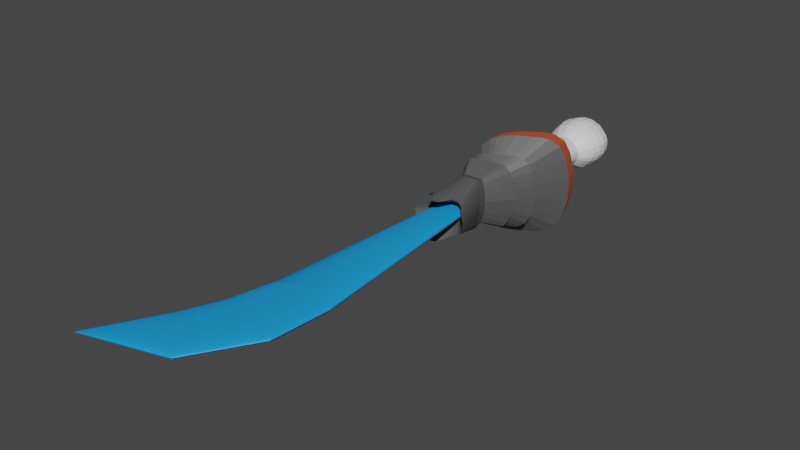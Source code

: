 # Source: SwordArmModel.blend  (saved by Blender 3.5.10; exported with 4.5.12 LTS)
import bpy
from mathutils import Matrix  # noqa: F401  (used for matrix-valued properties, if any)

bpy.ops.wm.read_factory_settings(use_empty=True)
scene = bpy.context.scene
scene.name = 'Scene'

# ---- collections
col_collection = bpy.data.collections.new('Collection'); scene.collection.children.link(col_collection)

# ---- materials (node trees are filled in below, after node groups)
mat_body = bpy.data.materials.new('Body')
mat_body.use_transparent_shadow = False
mat_trim = bpy.data.materials.new('Trim')
mat_trim.use_transparent_shadow = False
mat_accent = bpy.data.materials.new('Accent')
mat_accent.use_transparent_shadow = False
mat_energy = bpy.data.materials.new('Energy')
mat_energy.use_transparent_shadow = False

# ---- material node trees
mat_body.use_nodes = True; mat_body.node_tree.nodes.clear()
_N = mat_body.node_tree.nodes; _L = mat_body.node_tree.links
n0 = _N.new('ShaderNodeBsdfPrincipled'); n0.name = 'Principled BSDF'; n0.location = (10, 300)
n0.distribution = 'GGX'
n0.subsurface_method = 'RANDOM_WALK_SKIN'
n0.inputs[0].default_value = (0.08714, 0.08714, 0.08714, 1.0)
n0.inputs[3].default_value = 1.45
n0.inputs[27].default_value = (0.0, 0.0, 0.0, 1.0)
n0.inputs[28].default_value = 1.0
n1 = _N.new('ShaderNodeOutputMaterial'); n1.name = 'Material Output'; n1.location = (300, 300)
_L.new(n0.outputs[0], n1.inputs[0])
n1.is_active_output = True
mat_trim.use_nodes = True; mat_trim.node_tree.nodes.clear()
_N = mat_trim.node_tree.nodes; _L = mat_trim.node_tree.links
n0 = _N.new('ShaderNodeBsdfPrincipled'); n0.name = 'Principled BSDF'; n0.location = (10, 300)
n0.distribution = 'GGX'
n0.subsurface_method = 'RANDOM_WALK_SKIN'
n0.inputs[3].default_value = 1.45
n0.inputs[27].default_value = (0.0, 0.0, 0.0, 1.0)
n0.inputs[28].default_value = 1.0
n1 = _N.new('ShaderNodeOutputMaterial'); n1.name = 'Material Output'; n1.location = (300, 300)
_L.new(n0.outputs[0], n1.inputs[0])
n1.is_active_output = True
mat_accent.use_nodes = True; mat_accent.node_tree.nodes.clear()
_N = mat_accent.node_tree.nodes; _L = mat_accent.node_tree.links
n0 = _N.new('ShaderNodeBsdfPrincipled'); n0.name = 'Principled BSDF'; n0.location = (10, 300)
n0.distribution = 'GGX'
n0.subsurface_method = 'RANDOM_WALK_SKIN'
n0.inputs[0].default_value = (0.5071, 0.07844, 0.03498, 1.0)
n0.inputs[3].default_value = 1.45
n0.inputs[27].default_value = (0.0, 0.0, 0.0, 1.0)
n0.inputs[28].default_value = 1.0
n1 = _N.new('ShaderNodeOutputMaterial'); n1.name = 'Material Output'; n1.location = (300, 300)
_L.new(n0.outputs[0], n1.inputs[0])
n1.is_active_output = True
mat_energy.use_nodes = True; mat_energy.node_tree.nodes.clear()
_N = mat_energy.node_tree.nodes; _L = mat_energy.node_tree.links
n0 = _N.new('ShaderNodeBsdfPrincipled'); n0.name = 'Principled BSDF'; n0.location = (10, 300)
n0.distribution = 'GGX'
n0.subsurface_method = 'RANDOM_WALK_SKIN'
n0.inputs[0].default_value = (0.0091, 0.3165, 0.8, 1.0)
n0.inputs[3].default_value = 1.45
n0.inputs[27].default_value = (0.0, 0.0, 0.0, 1.0)
n0.inputs[28].default_value = 1.0
n1 = _N.new('ShaderNodeOutputMaterial'); n1.name = 'Material Output'; n1.location = (300, 300)
_L.new(n0.outputs[0], n1.inputs[0])
n1.is_active_output = True

# ---- world
world_world = bpy.data.worlds.new('World'); scene.world = world_world
world_world.use_nodes = True; world_world.node_tree.nodes.clear()
_N = world_world.node_tree.nodes; _L = world_world.node_tree.links
n0 = _N.new('ShaderNodeOutputWorld'); n0.name = 'World Output'; n0.location = (300, 300)
n1 = _N.new('ShaderNodeBackground'); n1.name = 'Background'; n1.location = (10, 300)
n1.inputs[0].default_value = (0.05088, 0.05088, 0.05088, 1.0)
_L.new(n1.outputs[0], n0.inputs[0])
n0.is_active_output = True
world_world.color = (0.05088, 0.05088, 0.05088)
world_world.use_sun_shadow = False
world_world.sun_shadow_jitter_overblur = 0.0

# ---- meshes
me_cone_001 = bpy.data.meshes.new('Cone.001')
me_cone_001.from_pydata([(-0.08539, -0.004606, 0.2209), (-0.0905, -0.01369, 0.216), (-0.1056, -0.02243, 0.2013), (-0.1302, -0.03048, 0.1775), (-0.1633, -0.03754, 0.1455), (-0.2036, -0.04333, 0.1065), (-0.2496, -0.04763, 0.06196), (-0.2995, -0.05028, 0.01364), (-0.3514, -0.05118, -0.0366), (-0.4033, -0.05028, -0.08684), (-0.4532, -0.04763, -0.1352), (-0.4992, -0.04333, -0.1797), (-0.5395, -0.03754, -0.2187), (-0.5726, -0.03048, -0.2507), (-0.5971, -0.02243, -0.2745), (-0.6123, -0.01369, -0.2892), (-0.6174, -0.004606, -0.2941), (-1.053, -0.004606, 0.4871), (0.1605, 0.002028, -3.491), (0.1574, -0.01287, -3.502), (0.1483, -0.0272, -3.516), (0.1334, -0.04043, -3.535), (0.1135, -0.05204, -3.547), (0.08916, -0.06155, -3.53), (0.06141, -0.06867, -3.532), (0.03131, -0.07305, -3.546), (-2.384e-07, -0.07452, -3.539), (-0.03131, -0.07305, -3.546), (-0.06141, -0.06867, -3.532), (-0.08916, -0.06155, -3.53), (-0.1135, -0.05204, -3.547), (-0.1334, -0.04043, -3.535), (-0.1483, -0.0272, -3.516), (-0.1574, -0.01287, -3.502), (-0.1605, 0.002028, -3.491), (-0.3331, -0.004168, -1.196), (0.2947, -0.0476, -1.215), (0.3404, -0.03829, -1.21), (-0.1696, -0.05524, -1.216), (-0.1061, -0.06092, -1.222), (0.239, -0.05524, -1.216), (-0.2254, -0.0476, -1.215), (0.1754, -0.06092, -1.222), (-0.2711, -0.03829, -1.21), (0.4024, -0.004168, -1.196), (0.1064, -0.06441, -1.23), (-0.3051, -0.02767, -1.204), (0.3953, -0.01615, -1.199), (0.03466, -0.06559, -1.226), (-0.326, -0.01615, -1.199), (0.3744, -0.02767, -1.204), (-0.03708, -0.06441, -1.23), (-0.4446, -0.004387, -0.7057), (0.2884, -0.03439, -0.5195), (-0.1948, -0.05427, -0.6533), (0.2395, -0.04257, -0.5352), (-0.2647, -0.04928, -0.6684), (0.179, -0.04928, -0.5515), (-0.3252, -0.04257, -0.684), (0.1108, -0.05427, -0.5727), (-0.3756, -0.03439, -0.6946), (0.354, -0.004387, -0.4952), (0.03683, -0.05735, -0.596), (-0.4132, -0.02505, -0.7014), (0.3467, -0.01492, -0.4987), (-0.04149, -0.05838, -0.615), (-0.4365, -0.01492, -0.7052), (0.3246, -0.02505, -0.5069), (-0.119, -0.05735, -0.6371), (0.1574, -0.02177, -3.507), (0.1483, -0.04368, -3.507), (0.1334, -0.06387, -3.507), (0.1135, -0.08156, -3.507), (0.08916, -0.09609, -3.507), (0.06141, -0.1122, -3.507), (0.03131, -0.1135, -3.507), (-2.384e-07, -0.1158, -3.507), (-0.03131, -0.1135, -3.507), (-0.06141, -0.1069, -3.507), (-0.08916, -0.09609, -3.507), (-0.1135, -0.08156, -3.507), (-0.1334, -0.06387, -3.507), (-0.1483, -0.04368, -3.507), (-0.1574, -0.02177, -3.507), (-0.1605, 0.001608, -3.507), (0.3132, 0.003246, -3.279), (0.3071, -0.04371, -3.275), (0.2604, -0.1277, -3.314), (0.2214, -0.1633, -3.359), (0.174, -0.1914, -3.373), (0.1198, -0.213, -3.34), (0.0611, -0.2282, -3.178), (-2.98e-07, -0.2326, -3.149), (-0.0611, -0.2282, -3.178), (-0.1198, -0.213, -3.34), (-0.174, -0.1914, -3.373), (-0.2214, -0.1633, -3.359), (-0.2604, -0.1277, -3.314), (-0.3071, -0.04371, -3.275), (0.1789, 0.00285, -3.759), (0.1755, -0.07294, -3.759), (0.1653, -0.1514, -3.759), (0.1487, -0.2267, -3.759), (0.1265, -0.2867, -3.759), (0.09939, -0.2859, -3.759), (0.06846, -0.2857, -3.759), (0.0349, -0.2856, -3.759), (-2.98e-07, -0.2856, -3.759), (-0.0349, -0.2856, -3.759), (-0.06846, -0.2857, -3.759), (-0.09939, -0.2859, -3.759), (-0.1265, -0.2867, -3.759), (-0.1487, -0.2267, -3.759), (-0.1653, -0.1514, -3.759), (-0.1755, -0.07294, -3.759), (-0.1789, 0.001608, -3.759), (0.1675, 0.003247, -3.871), (0.1643, -0.06863, -3.871), (0.1548, -0.1364, -3.871), (0.1393, -0.1991, -3.871), (0.1185, -0.254, -3.871), (0.09308, -0.2534, -3.871), (0.06412, -0.2533, -3.871), (0.03269, -0.2533, -3.871), (-2.98e-07, -0.2533, -3.871), (-0.03269, -0.2533, -3.871), (-0.06412, -0.2533, -3.871), (-0.09308, -0.2534, -3.871), (-0.1185, -0.254, -3.871), (-0.1393, -0.1991, -3.871), (-0.1548, -0.1364, -3.871), (-0.1643, -0.06863, -3.871), (-0.1675, 0.001608, -3.871), (0.3388, -1.04e-05, -4.164), (0.26, -0.2473, -4.147), (0.1639, -0.3202, -4.125), (0.1212, -0.3177, -4.116), (-0.0652, -0.3134, -4.075), (-0.1426, -0.3149, -4.059), (-0.1725, -0.2507, -4.053), (-0.2085, -0.08778, -4.045), (-0.2132, 0.001608, -4.044), (0.3209, -0.09061, -4.16), (0.2937, -0.1734, -4.154), (0.2254, -0.3077, -4.139), (0.07497, -0.3148, -4.107), (0.02806, -0.3136, -4.096), (-0.01933, -0.3141, -4.086), (-0.1069, -0.3134, -4.066), (-0.1948, -0.1739, -4.048), (0.2488, 0.001162, -4.124), (0.2454, -0.06248, -4.123), (0.2355, -0.1221, -4.123), (0.2194, -0.1774, -4.121), (0.1896, -0.2212, -4.118), (0.1446, -0.2381, -4.108), (0.1046, -0.2464, -4.099), (0.06266, -0.252, -4.09), (0.02913, -0.2519, -4.083), (-0.004429, -0.2463, -4.075), (-0.03664, -0.2379, -4.068), (-0.06631, -0.2274, -4.062), (-0.09671, -0.2071, -4.055), (-0.1137, -0.1774, -4.052), (-0.1295, -0.1221, -4.048), (-0.1393, -0.06248, -4.046), (-0.1426, 0.001608, -4.045), (0.4848, -0.0001244, -4.353), (0.4808, -0.1031, -4.352), (0.4628, -0.1924, -4.348), (0.4414, -0.2672, -4.343), (0.396, -0.3576, -4.33), (0.3105, -0.4138, -4.301), (0.2513, -0.4225, -4.278), (0.1893, -0.4253, -4.255), (0.1298, -0.4253, -4.233), (0.05766, -0.4253, -4.206), (-0.01753, -0.4163, -4.178), (-0.08197, -0.4019, -4.154), (-0.1273, -0.3821, -4.137), (-0.193, -0.3206, -4.112), (-0.2324, -0.2295, -4.098), (-0.2607, -0.1287, -4.087), (-0.2632, 0.001608, -4.086), (0.1904, -0.3765, -4.1), (0.2503, -0.357, -4.114), (-0.2031, -0.3025, -4.015), (-0.1676, -0.3586, -4.023), (0.1417, -0.3772, -4.089), (-0.2294, -0.2102, -4.009), (0.08811, -0.3783, -4.078), (-0.2457, -0.1067, -4.006), (0.03286, -0.378, -4.065), (0.3654, -0.1154, -4.139), (0.3875, -0.0004342, -4.144), (-0.2512, 0.001608, -4.005), (-0.02261, -0.3783, -4.054), (0.3335, -0.2151, -4.132), (-0.07607, -0.3776, -4.042), (0.2933, -0.3019, -4.123), (-0.1252, -0.3775, -4.031), (0.1605, 0.003245, -3.507), (0.2893, -0.08715, -3.279), (-0.2893, -0.08715, -3.279), (-0.3132, 0.001608, -3.279), (0.4243, -0.001306, -4.398), (0.4207, -0.09336, -4.397), (0.4045, -0.1732, -4.394), (0.3855, -0.2401, -4.389), (0.3448, -0.321, -4.378), (0.2684, -0.3712, -4.351), (0.2154, -0.379, -4.331), (0.16, -0.3815, -4.311), (0.1068, -0.3815, -4.291), (0.04228, -0.3815, -4.267), (-0.02497, -0.3734, -4.242), (-0.08259, -0.3606, -4.22), (-0.1232, -0.3429, -4.205), (-0.1819, -0.2879, -4.183), (-0.2171, -0.2064, -4.17), (-0.2425, -0.1163, -4.16), (-0.2446, 0.001608, -4.16), (0.2945, 0.001886, -4.312), (0.2922, -0.05663, -4.312), (0.282, -0.1074, -4.309), (0.2698, -0.1499, -4.306), (0.244, -0.2013, -4.299), (0.1954, -0.2333, -4.282), (0.1618, -0.2382, -4.27), (0.1265, -0.2398, -4.256), (0.09269, -0.2398, -4.244), (0.05169, -0.2398, -4.229), (0.00895, -0.2347, -4.213), (-0.02768, -0.2265, -4.199), (-0.05347, -0.2152, -4.189), (-0.09079, -0.1803, -4.175), (-0.1132, -0.1285, -4.167), (-0.1293, -0.07121, -4.161), (-0.1307, 0.001608, -4.16), (0.6733, 0.001481, -4.731), (0.6682, -0.1378, -4.729), (0.6447, -0.2586, -4.72), (0.6171, -0.3598, -4.709), (0.5585, -0.4822, -4.684), (0.4493, -0.5581, -4.629), (0.3739, -0.57, -4.589), (0.2949, -0.5736, -4.546), (0.2192, -0.5736, -4.506), (0.1275, -0.5736, -4.457), (0.03177, -0.5615, -4.405), (-0.05023, -0.542, -4.361), (-0.108, -0.5153, -4.33), (-0.1915, -0.432, -4.285), (-0.2416, -0.3088, -4.258), (-0.2777, -0.1725, -4.239), (-0.2808, 0.001608, -4.237), (0.6092, 0.001481, -4.926), (0.6043, -0.1378, -4.923), (0.5823, -0.2586, -4.911), (0.5563, -0.3598, -4.897), (0.5014, -0.4822, -4.864), (0.4002, -0.5581, -4.796), (0.3307, -0.57, -4.746), (0.2579, -0.5736, -4.694), (0.1881, -0.5736, -4.644), (0.1034, -0.5736, -4.583), (0.01517, -0.5615, -4.52), (-0.06045, -0.542, -4.465), (-0.1137, -0.5153, -4.427), (-0.1907, -0.432, -4.372), (-0.2369, -0.3088, -4.339), (-0.2702, -0.1725, -4.315), (-0.2731, 0.001608, -4.313), (0.2289, 0.0009872, -4.363), (0.2271, -0.04777, -4.362), (0.2185, -0.09007, -4.36), (0.2084, -0.1255, -4.358), (0.1868, -0.1684, -4.352), (0.1463, -0.195, -4.338), (0.1182, -0.1991, -4.328), (0.08882, -0.2004, -4.317), (0.06061, -0.2004, -4.306), (0.02642, -0.2004, -4.294), (-0.009238, -0.1961, -4.28), (-0.03979, -0.1893, -4.269), (-0.06131, -0.18, -4.261), (-0.09244, -0.1508, -4.25), (-0.1111, -0.1077, -4.243), (-0.1246, -0.05992, -4.238), (-0.1257, 0.001608, -4.237), (0.2303, 0.003535, -4.409), (0.2272, -0.0284, -4.409), (0.213, -0.05849, -4.41), (0.1889, -0.08637, -4.411), (0.1601, -0.115, -4.413), (0.1363, -0.1235, -4.415), (0.1118, -0.1343, -4.417), (0.08855, -0.1399, -4.418), (0.06547, -0.1401, -4.42), (0.04189, -0.1392, -4.421), (0.01812, -0.1332, -4.42), (-0.006426, -0.123, -4.417), (-0.03135, -0.1091, -4.414), (-0.05698, -0.08545, -4.41), (-0.07874, -0.05796, -4.408), (-0.09181, -0.02824, -4.406), (-0.09573, 0.003227, -4.406), (0.2576, -0.000304, -5.601), (0.2539, -0.03782, -5.601), (0.2375, -0.07316, -5.601), (0.2091, -0.1059, -5.601), (0.1756, -0.1395, -5.602), (0.1483, -0.1494, -5.602), (0.12, -0.1621, -5.602), (0.09317, -0.1689, -5.602), (0.06694, -0.1689, -5.602), (0.04071, -0.1689, -5.602), (0.01387, -0.1621, -5.602), (-0.01439, -0.1494, -5.602), (-0.0417, -0.1395, -5.602), (-0.07523, -0.1059, -5.602), (-0.1036, -0.07316, -5.602), (-0.12, -0.03782, -5.602), (-0.1237, -0.000304, -5.602), (0.3943, -0.0004268, -5.971), (0.388, -0.06484, -5.971), (0.3598, -0.1255, -5.971), (0.3111, -0.1818, -5.972), (0.2535, -0.2394, -5.972), (0.2066, -0.2565, -5.972), (0.1581, -0.2783, -5.972), (0.112, -0.2899, -5.972), (0.06694, -0.2899, -5.972), (0.0219, -0.2899, -5.972), (-0.02417, -0.2783, -5.973), (-0.07271, -0.2565, -5.973), (-0.1196, -0.2394, -5.973), (-0.1772, -0.1818, -5.973), (-0.2259, -0.1255, -5.973), (-0.2541, -0.06484, -5.973), (-0.2604, -0.0004268, -5.973), (-0.2604, -0.0004268, -5.868), (-0.2541, -0.06484, -5.868), (-0.2259, -0.1255, -5.868), (-0.1772, -0.1818, -5.868), (-0.1196, -0.2394, -5.868), (-0.07271, -0.2565, -5.868), (-0.02417, -0.2783, -5.867), (0.0219, -0.2899, -5.867), (0.06694, -0.2899, -5.867), (0.112, -0.2899, -5.867), (0.1581, -0.2783, -5.867), (0.2066, -0.2565, -5.867), (0.2535, -0.2394, -5.867), (0.3111, -0.1818, -5.866), (0.3598, -0.1255, -5.866), (0.388, -0.06484, -5.866), (0.3943, -0.0004268, -5.866), (0.37, 0.0007219, -5.76), (0.3642, -0.05892, -5.76), (0.3381, -0.1151, -5.76), (0.293, -0.1672, -5.76), (0.2396, -0.2206, -5.76), (0.1962, -0.2363, -5.76), (0.1513, -0.2566, -5.76), (0.1086, -0.2673, -5.761), (0.06694, -0.2673, -5.761), (0.02524, -0.2673, -5.761), (-0.01742, -0.2566, -5.761), (-0.06236, -0.2363, -5.761), (-0.1058, -0.2206, -5.761), (-0.1591, -0.1672, -5.761), (-0.2042, -0.1151, -5.762), (-0.2303, -0.05892, -5.762), (-0.2361, 0.0007219, -5.762), (-0.1948, 0.0006013, -5.691), (-0.1898, -0.0509, -5.691), (-0.1673, -0.09943, -5.691), (-0.1283, -0.1444, -5.69), (-0.08222, -0.1905, -5.69), (-0.04473, -0.2041, -5.69), (-0.005919, -0.2216, -5.69), (0.03092, -0.2308, -5.69), (0.06694, -0.2308, -5.69), (0.103, -0.2308, -5.69), (0.1398, -0.2216, -5.69), (0.1786, -0.2041, -5.689), (0.2161, -0.1905, -5.689), (0.2621, -0.1444, -5.689), (0.3011, -0.09943, -5.689), (0.3236, -0.0509, -5.689), (0.3287, 0.0006013, -5.689), (-0.06747, -0.1773, -5.045), (-0.109, -0.1346, -5.052), (0.1676, -0.1899, -5.009), (0.1326, -0.2061, -5.014), (-0.1441, -0.09287, -5.057), (0.0994, -0.2147, -5.019), (-0.1644, -0.04788, -5.06), (0.06694, -0.2147, -5.024), (0.3028, -0.0001243, -4.988), (0.2983, -0.04788, -4.988), (-0.1689, -0.0001243, -5.061), (0.03448, -0.2147, -5.029), (0.278, -0.09287, -4.992), (0.001283, -0.2061, -5.035), (0.2428, -0.1346, -4.997), (-0.03369, -0.1899, -5.04), (0.2014, -0.1773, -5.003), (0.1558, 0.0001299, -4.272), (0.1541, -0.01733, -4.272), (0.1464, -0.03379, -4.272), (0.1332, -0.04904, -4.273), (0.1174, -0.06469, -4.274), (0.1044, -0.06932, -4.275), (0.09101, -0.07524, -4.276), (0.0783, -0.0783, -4.277), (0.06567, -0.07841, -4.278), (0.05278, -0.07795, -4.278), (0.03978, -0.07467, -4.278), (0.02635, -0.06907, -4.276), (0.01272, -0.06145, -4.274), (-0.001298, -0.04854, -4.273), (-0.0132, -0.03351, -4.271), (-0.02035, -0.01725, -4.27), (-0.02249, -3.855e-05, -4.27), (0.3635, -0.0005368, -6.091), (0.3578, -0.05889, -6.091), (0.3323, -0.1139, -6.091), (0.2881, -0.1648, -6.092), (0.2359, -0.2171, -6.092), (0.1934, -0.2325, -6.092), (0.1495, -0.2523, -6.092), (0.1077, -0.2627, -6.092), (0.06694, -0.2627, -6.092), (0.02614, -0.2627, -6.092), (-0.0156, -0.2523, -6.092), (-0.05957, -0.2325, -6.093), (-0.102, -0.2171, -6.093), (-0.1542, -0.1648, -6.093), (-0.1984, -0.1139, -6.093), (-0.2239, -0.05889, -6.093), (-0.2296, -0.0005368, -6.093), (0.2898, -0.0002157, -6.172), (0.2855, -0.04407, -6.172), (0.2663, -0.08538, -6.172), (0.2331, -0.1237, -6.172), (0.1939, -0.1629, -6.172), (0.162, -0.1745, -6.172), (0.129, -0.1894, -6.172), (0.0976, -0.1973, -6.172), (0.06694, -0.1973, -6.172), (0.03628, -0.1973, -6.172), (0.00491, -0.1894, -6.173), (-0.02813, -0.1745, -6.173), (-0.06005, -0.1629, -6.173), (-0.09925, -0.1237, -6.173), (-0.1324, -0.08538, -6.173), (-0.1516, -0.04407, -6.173), (-0.1559, -0.0002157, -6.173), (0.2343, 7.35e-05, -6.21), (0.2311, -0.03286, -6.21), (0.2167, -0.0639, -6.21), (0.1918, -0.09265, -6.21), (0.1623, -0.1221, -6.21), (0.1383, -0.1309, -6.21), (0.1135, -0.142, -6.21), (0.08997, -0.1479, -6.21), (0.06694, -0.1479, -6.21), (0.04391, -0.1479, -6.21), (0.02035, -0.142, -6.21), (-0.00447, -0.1309, -6.21), (-0.02845, -0.1221, -6.21), (-0.05789, -0.09265, -6.21), (-0.08283, -0.0639, -6.211), (-0.09723, -0.03286, -6.211), (-0.1004, 7.35e-05, -6.211), (0.1452, -0.0002405, -6.239), (0.1437, -0.01565, -6.239), (0.137, -0.03017, -6.239), (0.1253, -0.04362, -6.239), (0.1116, -0.05742, -6.239), (0.1003, -0.06149, -6.239), (0.08874, -0.06672, -6.239), (0.07772, -0.06949, -6.239), (0.06694, -0.06949, -6.24), (0.05616, -0.06949, -6.24), (0.04514, -0.06672, -6.24), (0.03353, -0.06149, -6.24), (0.02231, -0.05742, -6.24), (0.008537, -0.04362, -6.24), (-0.00313, -0.03017, -6.24), (-0.009865, -0.01565, -6.24), (-0.01137, -0.0002405, -6.24), (-0.09531, -0.1223, -5.327), (0.1275, -0.1875, -5.308), (-0.1277, -0.08429, -5.33), (0.09688, -0.1953, -5.31), (-0.1464, -0.04331, -5.332), (0.06694, -0.1953, -5.313), (0.2803, -0.04331, -5.294), (-0.1506, 0.000181, -5.332), (0.037, -0.1953, -5.316), (0.2616, -0.08429, -5.296), (0.006381, -0.1875, -5.318), (0.2292, -0.1223, -5.299), (-0.02587, -0.1727, -5.321), (0.1909, -0.1612, -5.302), (-0.05704, -0.1612, -5.324), (0.1598, -0.1727, -5.305), (0.2845, 0.000181, -5.294)], [], [(73, 74, 90, 89), (92, 93, 108, 107), (74, 75, 91, 90), (75, 76, 92, 91), (76, 77, 93, 92), (77, 78, 94, 93), (78, 79, 95, 94), (79, 80, 96, 95), (80, 81, 97, 96), (81, 82, 203, 97), (70, 71, 87, 202), (71, 72, 88, 87), (72, 73, 89, 88), (93, 94, 109, 108), (94, 95, 110, 109), (95, 96, 111, 110), (96, 97, 112, 111), (97, 203, 113, 112), (85, 86, 100, 99), (203, 98, 114, 113), (86, 202, 101, 100), (98, 204, 115, 114), (202, 87, 102, 101), (87, 88, 103, 102), (88, 89, 104, 103), (89, 90, 105, 104), (90, 91, 106, 105), (91, 92, 107, 106), (99, 100, 117, 116), (114, 115, 132, 131), (107, 108, 125, 124), (100, 101, 118, 117), (108, 109, 126, 125), (101, 102, 119, 118), (109, 110, 127, 126), (102, 103, 120, 119), (110, 111, 128, 127), (103, 104, 121, 120), (111, 112, 129, 128), (104, 105, 122, 121), (112, 113, 130, 129), (105, 106, 123, 122), (113, 114, 131, 130), (106, 107, 124, 123), (185, 184, 135, 144), (187, 186, 139, 138), (184, 188, 136, 135), (186, 189, 149, 139), (188, 190, 145, 136), (189, 191, 140, 149), (190, 192, 146, 145), (194, 193, 142, 133), (191, 195, 141, 140), (192, 196, 147, 146), (193, 197, 143, 142), (196, 198, 137, 147), (197, 199, 134, 143), (198, 200, 148, 137), (199, 185, 144, 134), (200, 187, 138, 148), (145, 146, 158, 157), (160, 161, 178, 177), (133, 142, 151, 150), (140, 141, 166, 165), (146, 147, 159, 158), (142, 143, 152, 151), (147, 137, 160, 159), (143, 134, 153, 152), (137, 148, 161, 160), (134, 144, 154, 153), (148, 138, 162, 161), (144, 135, 155, 154), (138, 139, 163, 162), (135, 136, 156, 155), (139, 149, 164, 163), (136, 145, 157, 156), (149, 140, 165, 164), (153, 154, 171, 170), (161, 162, 179, 178), (154, 155, 172, 171), (162, 163, 180, 179), (155, 156, 173, 172), (163, 164, 181, 180), (156, 157, 174, 173), (164, 165, 182, 181), (157, 158, 175, 174), (150, 151, 168, 167), (165, 166, 183, 182), (158, 159, 176, 175), (151, 152, 169, 168), (159, 160, 177, 176), (152, 153, 170, 169), (127, 128, 187, 200), (119, 120, 185, 199), (126, 127, 200, 198), (118, 119, 199, 197), (125, 126, 198, 196), (117, 118, 197, 193), (124, 125, 196, 192), (131, 132, 195, 191), (116, 117, 193, 194), (123, 124, 192, 190), (130, 131, 191, 189), (122, 123, 190, 188), (129, 130, 189, 186), (121, 122, 188, 184), (128, 129, 186, 187), (120, 121, 184, 185), (201, 69, 86, 85), (82, 83, 98, 203), (69, 70, 202, 86), (83, 84, 204, 98), (181, 182, 220, 219), (174, 175, 213, 212), (167, 168, 206, 205), (182, 183, 221, 220), (175, 176, 214, 213), (168, 169, 207, 206), (176, 177, 215, 214), (169, 170, 208, 207), (177, 178, 216, 215), (170, 171, 209, 208), (178, 179, 217, 216), (171, 172, 210, 209), (179, 180, 218, 217), (172, 173, 211, 210), (180, 181, 219, 218), (173, 174, 212, 211), (214, 215, 232, 231), (207, 208, 225, 224), (215, 216, 233, 232), (208, 209, 226, 225), (216, 217, 234, 233), (209, 210, 227, 226), (217, 218, 235, 234), (210, 211, 228, 227), (218, 219, 236, 235), (211, 212, 229, 228), (219, 220, 237, 236), (212, 213, 230, 229), (205, 206, 223, 222), (220, 221, 238, 237), (213, 214, 231, 230), (206, 207, 224, 223), (223, 224, 241, 240), (231, 232, 249, 248), (224, 225, 242, 241), (232, 233, 250, 249), (225, 226, 243, 242), (233, 234, 251, 250), (226, 227, 244, 243), (234, 235, 252, 251), (227, 228, 245, 244), (235, 236, 253, 252), (228, 229, 246, 245), (236, 237, 254, 253), (229, 230, 247, 246), (222, 223, 240, 239), (237, 238, 255, 254), (230, 231, 248, 247), (266, 267, 284, 283), (259, 260, 277, 276), (267, 268, 285, 284), (260, 261, 278, 277), (268, 269, 286, 285), (261, 262, 279, 278), (269, 270, 287, 286), (262, 263, 280, 279), (270, 271, 288, 287), (263, 264, 281, 280), (256, 257, 274, 273), (271, 272, 289, 288), (264, 265, 282, 281), (257, 258, 275, 274), (265, 266, 283, 282), (258, 259, 276, 275), (69, 201, 84, 83, 82, 81, 80, 79, 78, 77, 76, 75, 74, 73, 72, 71, 70), (508, 494, 320, 319), (509, 495, 313, 312), (494, 496, 321, 320), (495, 497, 314, 313), (496, 498, 322, 321), (497, 499, 315, 314), (510, 500, 308, 307), (498, 501, 323, 322), (499, 502, 316, 315), (500, 503, 309, 308), (502, 504, 317, 316), (503, 505, 310, 309), (504, 506, 318, 317), (505, 507, 311, 310), (506, 508, 319, 318), (507, 509, 312, 311), (351, 350, 331, 330), (343, 342, 339, 338), (350, 349, 332, 331), (357, 356, 325, 324), (342, 341, 340, 339), (349, 348, 333, 332), (356, 355, 326, 325), (348, 347, 334, 333), (355, 354, 327, 326), (347, 346, 335, 334), (354, 353, 328, 327), (346, 345, 336, 335), (353, 352, 329, 328), (345, 344, 337, 336), (352, 351, 330, 329), (344, 343, 338, 337), (371, 372, 343, 344), (363, 364, 351, 352), (370, 371, 344, 345), (362, 363, 352, 353), (369, 370, 345, 346), (361, 362, 353, 354), (368, 369, 346, 347), (360, 361, 354, 355), (367, 368, 347, 348), (359, 360, 355, 356), (366, 367, 348, 349), (373, 374, 341, 342), (358, 359, 356, 357), (365, 366, 349, 350), (372, 373, 342, 343), (364, 365, 350, 351), (378, 377, 372, 371), (385, 384, 365, 364), (377, 376, 373, 372), (384, 383, 366, 365), (391, 390, 359, 358), (376, 375, 374, 373), (383, 382, 367, 366), (390, 389, 360, 359), (382, 381, 368, 367), (389, 388, 361, 360), (381, 380, 369, 368), (388, 387, 362, 361), (380, 379, 370, 369), (387, 386, 363, 362), (379, 378, 371, 370), (386, 385, 364, 363), (310, 311, 387, 388), (317, 318, 380, 381), (309, 310, 388, 389), (316, 317, 381, 382), (308, 309, 389, 390), (315, 316, 382, 383), (322, 323, 375, 376), (307, 308, 390, 391), (314, 315, 383, 384), (321, 322, 376, 377), (313, 314, 384, 385), (320, 321, 377, 378), (312, 313, 385, 386), (319, 320, 378, 379), (311, 312, 386, 387), (318, 319, 379, 380), (294, 295, 394, 408), (301, 302, 392, 407), (293, 294, 408, 406), (300, 301, 407, 405), (292, 293, 406, 404), (299, 300, 405, 403), (291, 292, 404, 401), (298, 299, 403, 399), (305, 306, 402, 398), (290, 291, 401, 400), (297, 298, 399, 397), (304, 305, 398, 396), (296, 297, 397, 395), (303, 304, 396, 393), (295, 296, 395, 394), (302, 303, 393, 392), (301, 300, 419, 420), (294, 293, 412, 413), (302, 301, 420, 421), (295, 294, 413, 414), (303, 302, 421, 422), (296, 295, 414, 415), (304, 303, 422, 423), (297, 296, 415, 416), (305, 304, 423, 424), (298, 297, 416, 417), (291, 290, 409, 410), (306, 305, 424, 425), (299, 298, 417, 418), (292, 291, 410, 411), (300, 299, 418, 419), (293, 292, 411, 412), (409, 425, 424, 423, 422, 421, 420, 419, 418, 417, 416, 415, 414, 413, 412, 411, 410), (337, 338, 440, 439), (330, 331, 433, 432), (338, 339, 441, 440), (331, 332, 434, 433), (324, 325, 427, 426), (339, 340, 442, 441), (332, 333, 435, 434), (325, 326, 428, 427), (333, 334, 436, 435), (326, 327, 429, 428), (334, 335, 437, 436), (327, 328, 430, 429), (335, 336, 438, 437), (328, 329, 431, 430), (336, 337, 439, 438), (329, 330, 432, 431), (427, 428, 445, 444), (435, 436, 453, 452), (428, 429, 446, 445), (436, 437, 454, 453), (429, 430, 447, 446), (437, 438, 455, 454), (430, 431, 448, 447), (438, 439, 456, 455), (431, 432, 449, 448), (439, 440, 457, 456), (432, 433, 450, 449), (440, 441, 458, 457), (433, 434, 451, 450), (426, 427, 444, 443), (441, 442, 459, 458), (434, 435, 452, 451), (448, 449, 466, 465), (456, 457, 474, 473), (449, 450, 467, 466), (457, 458, 475, 474), (450, 451, 468, 467), (443, 444, 461, 460), (458, 459, 476, 475), (451, 452, 469, 468), (444, 445, 462, 461), (452, 453, 470, 469), (445, 446, 463, 462), (453, 454, 471, 470), (446, 447, 464, 463), (454, 455, 472, 471), (447, 448, 465, 464), (455, 456, 473, 472), (469, 470, 487, 486), (462, 463, 480, 479), (470, 471, 488, 487), (463, 464, 481, 480), (471, 472, 489, 488), (464, 465, 482, 481), (472, 473, 490, 489), (465, 466, 483, 482), (473, 474, 491, 490), (466, 467, 484, 483), (474, 475, 492, 491), (467, 468, 485, 484), (460, 461, 478, 477), (475, 476, 493, 492), (468, 469, 486, 485), (461, 462, 479, 478), (477, 478, 479, 480, 481, 482, 483, 484, 485, 486, 487, 488, 489, 490, 491, 492, 493), (408, 394, 509, 507), (407, 392, 508, 506), (406, 408, 507, 505), (405, 407, 506, 504), (404, 406, 505, 503), (403, 405, 504, 502), (401, 404, 503, 500), (399, 403, 502, 499), (398, 402, 501, 498), (400, 401, 500, 510), (397, 399, 499, 497), (396, 398, 498, 496), (395, 397, 497, 495), (393, 396, 496, 494), (394, 395, 495, 509), (392, 393, 494, 508), (248, 249, 266, 265), (241, 242, 259, 258), (249, 250, 267, 266), (242, 243, 260, 259), (250, 251, 268, 267), (243, 244, 261, 260), (251, 252, 269, 268), (244, 245, 262, 261), (252, 253, 270, 269), (245, 246, 263, 262), (253, 254, 271, 270), (246, 247, 264, 263), (239, 240, 257, 256), (254, 255, 272, 271), (247, 248, 265, 264), (240, 241, 258, 257), (0, 17, 1), (1, 17, 2), (2, 17, 3), (3, 17, 4), (4, 17, 5), (5, 17, 6), (6, 17, 7), (7, 17, 8), (8, 17, 9), (9, 17, 10), (10, 17, 11), (11, 17, 12), (12, 17, 13), (13, 17, 14), (14, 17, 15), (15, 17, 16), (37, 36, 22, 21), (39, 38, 29, 28), (36, 40, 23, 22), (38, 41, 30, 29), (40, 42, 24, 23), (41, 43, 31, 30), (42, 45, 25, 24), (43, 46, 32, 31), (44, 47, 19, 18), (45, 48, 26, 25), (46, 49, 33, 32), (47, 50, 20, 19), (48, 51, 27, 26), (49, 35, 34, 33), (50, 37, 21, 20), (51, 39, 28, 27), (68, 54, 39, 51), (67, 53, 37, 50), (66, 52, 35, 49), (65, 68, 51, 48), (64, 67, 50, 47), (63, 66, 49, 46), (62, 65, 48, 45), (61, 64, 47, 44), (60, 63, 46, 43), (59, 62, 45, 42), (58, 60, 43, 41), (57, 59, 42, 40), (56, 58, 41, 38), (55, 57, 40, 36), (54, 56, 38, 39), (53, 55, 36, 37), (3, 4, 55, 53), (10, 11, 56, 54), (4, 5, 57, 55), (11, 12, 58, 56), (5, 6, 59, 57), (12, 13, 60, 58), (6, 7, 62, 59), (13, 14, 63, 60), (0, 1, 64, 61), (7, 8, 65, 62), (14, 15, 66, 63), (1, 2, 67, 64), (8, 9, 68, 65), (15, 16, 52, 66), (2, 3, 53, 67), (9, 10, 54, 68)])
me_cone_001.polygons.foreach_set('use_smooth', [0, 0, 0, 0, 0, 0, 0, 0, 0, 0, 0, 0, 0, 0, 0, 0, 0, 0, 0, 0, 0, 0, 0, 0, 0, 0, 0, 0, 0, 0, 0, 0, 0, 0, 0, 0, 0, 0, 0, 0, 0, 0, 0, 0, 0, 0, 0, 0, 0, 0, 0, 0, 0, 0, 0, 0, 0, 0, 0, 0, 0, 0, 0, 0, 0, 0, 0, 0, 0, 0, 0, 0, 0, 0, 0, 0, 0, 0, 0, 0, 0, 0, 0, 0, 0, 0, 0, 0, 0, 0, 0, 0, 0, 0, 0, 0, 0, 0, 0, 0, 0, 0, 0, 0, 0, 0, 0, 0, 0, 0, 0, 0, 0, 0, 0, 0, 0, 0, 0, 0, 0, 0, 0, 0, 0, 0, 0, 0, 0, 0, 0, 0, 0, 0, 0, 0, 0, 0, 0, 0, 0, 0, 0, 0, 0, 0, 0, 0, 0, 0, 0, 0, 0, 0, 0, 0, 0, 0, 0, 0, 0, 0, 0, 0, 0, 0, 0, 0, 0, 0, 0, 0, 0, 0, 0, 0, 0, 0, 0, 0, 0, 0, 0, 0, 0, 0, 0, 0, 0, 0, 0, 0, 0, 0, 0, 0, 0, 0, 0, 0, 0, 0, 0, 0, 0, 0, 0, 0, 0, 0, 0, 0, 0, 0, 0, 0, 0, 0, 0, 0, 0, 0, 0, 0, 0, 0, 0, 0, 0, 0, 0, 0, 0, 0, 0, 0, 0, 0, 0, 0, 0, 0, 0, 0, 0, 0, 0, 0, 0, 0, 0, 0, 0, 0, 0, 0, 0, 0, 0, 0, 0, 0, 0, 0, 0, 0, 0, 0, 0, 0, 0, 0, 0, 0, 0, 0, 0, 0, 0, 0, 0, 0, 0, 0, 0, 0, 0, 0, 0, 0, 0, 0, 0, 0, 0, 0, 0, 0, 0, 0, 0, 0, 0, 0, 0, 0, 0, 0, 0, 0, 0, 0, 0, 0, 0, 0, 0, 0, 0, 0, 0, 0, 0, 0, 0, 0, 0, 0, 0, 0, 0, 0, 0, 0, 0, 0, 0, 0, 0, 0, 0, 0, 0, 0, 0, 0, 0, 0, 0, 0, 0, 0, 0, 0, 0, 0, 0, 0, 0, 0, 0, 0, 0, 0, 0, 0, 0, 0, 0, 0, 0, 0, 0, 0, 0, 0, 0, 0, 0, 0, 0, 0, 0, 0, 0, 0, 0, 1, 1, 1, 1, 1, 1, 1, 1, 1, 1, 1, 1, 1, 1, 1, 1, 1, 1, 1, 1, 1, 1, 1, 1, 1, 1, 1, 1, 1, 1, 1, 1, 1, 1, 1, 1, 1, 1, 1, 1, 1, 1, 1, 1, 1, 1, 1, 1, 1, 1, 1, 1, 1, 1, 1, 1, 1, 1, 1, 1, 1, 1, 1, 1])
me_cone_001.polygons.foreach_set('material_index', [0, 0, 0, 0, 0, 0, 0, 0, 0, 0, 0, 0, 0, 0, 0, 0, 0, 0, 0, 0, 0, 0, 0, 0, 0, 0, 0, 0, 0, 0, 0, 0, 0, 0, 0, 0, 0, 0, 0, 0, 0, 0, 0, 0, 0, 0, 0, 0, 0, 0, 0, 0, 0, 0, 0, 0, 0, 0, 0, 0, 0, 0, 0, 0, 0, 0, 0, 0, 0, 0, 0, 0, 0, 0, 0, 0, 0, 0, 0, 0, 0, 0, 0, 0, 0, 0, 0, 0, 0, 0, 0, 0, 0, 0, 0, 0, 0, 0, 0, 0, 0, 0, 0, 0, 0, 0, 0, 0, 0, 0, 0, 0, 0, 0, 0, 0, 0, 0, 0, 0, 0, 0, 0, 0, 0, 0, 0, 0, 0, 0, 0, 0, 0, 0, 0, 0, 0, 0, 0, 0, 0, 0, 0, 0, 0, 0, 0, 0, 0, 0, 0, 0, 0, 0, 0, 0, 0, 0, 0, 0, 0, 0, 0, 0, 0, 0, 0, 0, 0, 0, 0, 0, 0, 0, 0, 0, 0, 1, 1, 1, 1, 1, 1, 1, 1, 1, 1, 1, 1, 1, 1, 1, 1, 1, 1, 1, 1, 1, 1, 1, 1, 1, 1, 1, 1, 1, 1, 1, 1, 1, 1, 1, 1, 1, 1, 1, 1, 1, 1, 1, 1, 1, 1, 1, 1, 1, 1, 1, 1, 1, 1, 1, 1, 1, 1, 1, 1, 1, 1, 1, 1, 1, 1, 1, 1, 1, 1, 1, 1, 1, 1, 1, 1, 1, 1, 1, 1, 1, 1, 1, 1, 1, 1, 1, 1, 1, 1, 1, 1, 1, 1, 1, 1, 1, 1, 1, 1, 1, 1, 1, 1, 1, 1, 1, 1, 1, 1, 1, 1, 1, 1, 1, 1, 1, 1, 1, 1, 1, 1, 1, 1, 1, 1, 1, 1, 1, 1, 1, 1, 1, 1, 1, 1, 1, 1, 1, 1, 1, 1, 1, 1, 1, 1, 1, 1, 1, 1, 1, 1, 1, 1, 1, 1, 1, 1, 1, 1, 1, 1, 1, 1, 1, 1, 1, 1, 1, 1, 1, 1, 1, 1, 1, 1, 1, 1, 1, 1, 1, 1, 1, 1, 1, 1, 1, 1, 1, 1, 1, 1, 1, 1, 2, 2, 2, 2, 2, 2, 2, 2, 2, 2, 2, 2, 2, 2, 2, 2, 3, 3, 3, 3, 3, 3, 3, 3, 3, 3, 3, 3, 3, 3, 3, 3, 3, 3, 3, 3, 3, 3, 3, 3, 3, 3, 3, 3, 3, 3, 3, 3, 3, 3, 3, 3, 3, 3, 3, 3, 3, 3, 3, 3, 3, 3, 3, 3, 3, 3, 3, 3, 3, 3, 3, 3, 3, 3, 3, 3, 3, 3, 3, 3])
_k = set([(0, 1), (0, 17), (0, 61), (1, 2), (1, 17), (1, 64), (2, 3), (2, 17), (2, 67), (3, 4), (3, 17), (3, 53), (4, 5), (4, 17), (4, 55), (5, 6), (5, 17), (5, 57), (6, 7), (6, 17), (6, 59), (7, 8), (7, 17), (7, 62), (8, 9), (8, 17), (8, 65), (9, 10), (9, 17), (9, 68), (10, 11), (10, 17), (10, 54), (11, 12), (11, 17), (11, 56), (12, 13), (12, 17), (12, 58), (13, 14), (13, 17), (13, 60), (14, 15), (14, 17), (14, 63), (15, 16), (15, 17), (15, 66), (16, 17), (16, 52), (18, 19), (18, 44), (19, 20), (19, 47), (20, 21), (20, 50), (21, 22), (21, 37), (22, 23), (22, 36), (23, 24), (23, 40), (24, 25), (24, 42), (25, 26), (25, 45), (26, 27), (26, 48), (27, 28), (27, 51), (28, 29), (28, 39), (29, 30), (29, 38), (30, 31), (30, 41), (31, 32), (31, 43), (32, 33), (32, 46), (33, 34), (33, 49), (34, 35), (35, 49), (35, 52), (36, 37), (36, 40), (36, 55), (37, 50), (37, 53), (38, 39), (38, 41), (38, 56), (39, 51), (39, 54), (40, 42), (40, 57), (41, 43), (41, 58), (42, 45), (42, 59), (43, 46), (43, 60), (44, 47), (44, 61), (45, 48), (45, 62), (46, 49), (46, 63), (47, 50), (47, 64), (48, 51), (48, 65), (49, 66), (50, 67), (51, 68), (52, 66), (53, 55), (53, 67), (54, 56), (54, 68), (55, 57), (56, 58), (57, 59), (58, 60), (59, 62), (60, 63), (61, 64), (62, 65), (63, 66), (64, 67), (65, 68)])
me_cone_001.attributes.new('sharp_edge', 'BOOLEAN', 'EDGE').data.foreach_set('value', [ (min(e.vertices), max(e.vertices)) in _k for e in me_cone_001.edges])
_uv = me_cone_001.uv_layers.new(name='UVMap')
_uv.uv.foreach_set('vector', [0.3833, 0.05045, 0.3418, 0.02827, 0.3418, 0.02827, 0.3833, 0.05045, 0.25, 0.01, 0.2032, 0.01461, 0.2032, 0.01461, 0.25, 0.01, 0.3418, 0.02827, 0.2968, 0.01461, 0.2968, 0.01461, 0.3418, 0.02827, 0.2968, 0.01461, 0.25, 0.01, 0.25, 0.01, 0.2968, 0.01461, 0.25, 0.01, 0.2032, 0.01461, 0.2032, 0.01461, 0.25, 0.01, 0.2032, 0.01461, 0.1582, 0.02827, 0.1582, 0.02827, 0.2032, 0.01461, 0.1582, 0.02827, 0.1167, 0.05045, 0.1167, 0.05045, 0.1582, 0.02827, 0.1167, 0.05045, 0.08029, 0.08029, 0.08029, 0.08029, 0.1167, 0.05045, 0.08029, 0.08029, 0.05045, 0.1167, 0.05045, 0.1167, 0.08029, 0.08029, 0.05045, 0.1167, 0.02827, 0.1582, 0.02827, 0.1582, 0.05045, 0.1167, 0.4717, 0.1582, 0.4496, 0.1167, 0.4496, 0.1167, 0.4717, 0.1582, 0.4496, 0.1167, 0.4197, 0.08029, 0.4197, 0.08029, 0.4496, 0.1167, 0.4197, 0.08029, 0.3833, 0.05045, 0.3833, 0.05045, 0.4197, 0.08029, 0.2032, 0.01461, 0.1582, 0.02827, 0.1582, 0.02827, 0.2032, 0.01461, 0.1582, 0.02827, 0.1167, 0.05045, 0.1167, 0.05045, 0.1582, 0.02827, 0.1167, 0.05045, 0.08029, 0.08029, 0.08029, 0.08029, 0.1167, 0.05045, 0.08029, 0.08029, 0.05045, 0.1167, 0.05045, 0.1167, 0.08029, 0.08029, 0.05045, 0.1167, 0.02827, 0.1582, 0.02827, 0.1582, 0.05045, 0.1167, 0.49, 0.25, 0.4854, 0.2032, 0.4854, 0.2032, 0.49, 0.25, 0.02827, 0.1582, 0.01461, 0.2032, 0.01461, 0.2032, 0.02827, 0.1582, 0.4854, 0.2032, 0.4717, 0.1582, 0.4717, 0.1582, 0.4854, 0.2032, 0.01461, 0.2032, 0.01, 0.25, 0.01, 0.25, 0.01461, 0.2032, 0.4717, 0.1582, 0.4496, 0.1167, 0.4496, 0.1167, 0.4717, 0.1582, 0.4496, 0.1167, 0.4197, 0.08029, 0.4197, 0.08029, 0.4496, 0.1167, 0.4197, 0.08029, 0.3833, 0.05045, 0.3833, 0.05045, 0.4197, 0.08029, 0.3833, 0.05045, 0.3418, 0.02827, 0.3418, 0.02827, 0.3833, 0.05045, 0.3418, 0.02827, 0.2968, 0.01461, 0.2968, 0.01461, 0.3418, 0.02827, 0.2968, 0.01461, 0.25, 0.01, 0.25, 0.01, 0.2968, 0.01461, 0.49, 0.25, 0.4854, 0.2032, 0.4854, 0.2032, 0.49, 0.25, 0.01461, 0.2032, 0.01, 0.25, 0.01, 0.25, 0.01461, 0.2032, 0.25, 0.01, 0.2032, 0.01461, 0.2032, 0.01461, 0.25, 0.01, 0.4854, 0.2032, 0.4717, 0.1582, 0.4717, 0.1582, 0.4854, 0.2032, 0.2032, 0.01461, 0.1582, 0.02827, 0.1582, 0.02827, 0.2032, 0.01461, 0.4717, 0.1582, 0.4496, 0.1167, 0.4496, 0.1167, 0.4717, 0.1582, 0.1582, 0.02827, 0.1167, 0.05045, 0.1167, 0.05045, 0.1582, 0.02827, 0.4496, 0.1167, 0.4197, 0.08029, 0.4197, 0.08029, 0.4496, 0.1167, 0.1167, 0.05045, 0.08029, 0.08029, 0.08029, 0.08029, 0.1167, 0.05045, 0.4197, 0.08029, 0.3833, 0.05045, 0.3833, 0.05045, 0.4197, 0.08029, 0.08029, 0.08029, 0.05045, 0.1167, 0.05045, 0.1167, 0.08029, 0.08029, 0.3833, 0.05045, 0.3418, 0.02827, 0.3418, 0.02827, 0.3833, 0.05045, 0.05045, 0.1167, 0.02827, 0.1582, 0.02827, 0.1582, 0.05045, 0.1167, 0.3418, 0.02827, 0.2968, 0.01461, 0.2968, 0.01461, 0.3418, 0.02827, 0.02827, 0.1582, 0.01461, 0.2032, 0.01461, 0.2032, 0.02827, 0.1582, 0.2968, 0.01461, 0.25, 0.01, 0.25, 0.01, 0.2968, 0.01461, 0.4197, 0.08029, 0.3833, 0.05045, 0.3833, 0.05045, 0.4197, 0.08029, 0.08029, 0.08029, 0.05045, 0.1167, 0.05045, 0.1167, 0.08029, 0.08029, 0.3833, 0.05045, 0.3418, 0.02827, 0.3418, 0.02827, 0.3833, 0.05045, 0.05045, 0.1167, 0.02827, 0.1582, 0.02827, 0.1582, 0.05045, 0.1167, 0.3418, 0.02827, 0.2968, 0.01461, 0.2968, 0.01461, 0.3418, 0.02827, 0.02827, 0.1582, 0.01461, 0.2032, 0.01461, 0.2032, 0.02827, 0.1582, 0.2968, 0.01461, 0.25, 0.01, 0.25, 0.01, 0.2968, 0.01461, 0.49, 0.25, 0.4854, 0.2032, 0.4854, 0.2032, 0.49, 0.25, 0.01461, 0.2032, 0.01, 0.25, 0.01, 0.25, 0.01461, 0.2032, 0.25, 0.01, 0.2032, 0.01461, 0.2032, 0.01461, 0.25, 0.01, 0.4854, 0.2032, 0.4717, 0.1582, 0.4717, 0.1582, 0.4854, 0.2032, 0.2032, 0.01461, 0.1582, 0.02827, 0.1582, 0.02827, 0.2032, 0.01461, 0.4717, 0.1582, 0.4496, 0.1167, 0.4496, 0.1167, 0.4717, 0.1582, 0.1582, 0.02827, 0.1167, 0.05045, 0.1167, 0.05045, 0.1582, 0.02827, 0.4496, 0.1167, 0.4197, 0.08029, 0.4197, 0.08029, 0.4496, 0.1167, 0.1167, 0.05045, 0.08029, 0.08029, 0.08029, 0.08029, 0.1167, 0.05045, 0.2968, 0.01461, 0.25, 0.01, 0.25, 0.01, 0.2968, 0.01461, 0.1582, 0.02827, 0.1167, 0.05045, 0.1167, 0.05045, 0.1582, 0.02827, 0.49, 0.25, 0.4854, 0.2032, 0.4854, 0.2032, 0.49, 0.25, 0.01461, 0.2032, 0.01, 0.25, 0.01, 0.25, 0.01461, 0.2032, 0.25, 0.01, 0.2032, 0.01461, 0.2032, 0.01461, 0.25, 0.01, 0.4854, 0.2032, 0.4717, 0.1582, 0.4717, 0.1582, 0.4854, 0.2032, 0.2032, 0.01461, 0.1582, 0.02827, 0.1582, 0.02827, 0.2032, 0.01461, 0.4717, 0.1582, 0.4496, 0.1167, 0.4496, 0.1167, 0.4717, 0.1582, 0.1582, 0.02827, 0.1167, 0.05045, 0.1167, 0.05045, 0.1582, 0.02827, 0.4496, 0.1167, 0.4197, 0.08029, 0.4197, 0.08029, 0.4496, 0.1167, 0.1167, 0.05045, 0.08029, 0.08029, 0.08029, 0.08029, 0.1167, 0.05045, 0.4197, 0.08029, 0.3833, 0.05045, 0.3833, 0.05045, 0.4197, 0.08029, 0.08029, 0.08029, 0.05045, 0.1167, 0.05045, 0.1167, 0.08029, 0.08029, 0.3833, 0.05045, 0.3418, 0.02827, 0.3418, 0.02827, 0.3833, 0.05045, 0.05045, 0.1167, 0.02827, 0.1582, 0.02827, 0.1582, 0.05045, 0.1167, 0.3418, 0.02827, 0.2968, 0.01461, 0.2968, 0.01461, 0.3418, 0.02827, 0.02827, 0.1582, 0.01461, 0.2032, 0.01461, 0.2032, 0.02827, 0.1582, 0.4496, 0.1167, 0.4197, 0.08029, 0.4197, 0.08029, 0.4496, 0.1167, 0.1167, 0.05045, 0.08029, 0.08029, 0.08029, 0.08029, 0.1167, 0.05045, 0.4197, 0.08029, 0.3833, 0.05045, 0.3833, 0.05045, 0.4197, 0.08029, 0.08029, 0.08029, 0.05045, 0.1167, 0.05045, 0.1167, 0.08029, 0.08029, 0.3833, 0.05045, 0.3418, 0.02827, 0.3418, 0.02827, 0.3833, 0.05045, 0.05045, 0.1167, 0.02827, 0.1582, 0.02827, 0.1582, 0.05045, 0.1167, 0.3418, 0.02827, 0.2968, 0.01461, 0.2968, 0.01461, 0.3418, 0.02827, 0.02827, 0.1582, 0.01461, 0.2032, 0.01461, 0.2032, 0.02827, 0.1582, 0.2968, 0.01461, 0.25, 0.01, 0.25, 0.01, 0.2968, 0.01461, 0.49, 0.25, 0.4854, 0.2032, 0.4854, 0.2032, 0.49, 0.25, 0.01461, 0.2032, 0.01, 0.25, 0.01, 0.25, 0.01461, 0.2032, 0.25, 0.01, 0.2032, 0.01461, 0.2032, 0.01461, 0.25, 0.01, 0.4854, 0.2032, 0.4717, 0.1582, 0.4717, 0.1582, 0.4854, 0.2032, 0.2032, 0.01461, 0.1582, 0.02827, 0.1582, 0.02827, 0.2032, 0.01461, 0.4717, 0.1582, 0.4496, 0.1167, 0.4496, 0.1167, 0.4717, 0.1582, 0.1167, 0.05045, 0.08029, 0.08029, 0.08029, 0.08029, 0.1167, 0.05045, 0.4496, 0.1167, 0.4197, 0.08029, 0.4197, 0.08029, 0.4496, 0.1167, 0.1582, 0.02827, 0.1167, 0.05045, 0.1167, 0.05045, 0.1582, 0.02827, 0.4717, 0.1582, 0.4496, 0.1167, 0.4496, 0.1167, 0.4717, 0.1582, 0.2032, 0.01461, 0.1582, 0.02827, 0.1582, 0.02827, 0.2032, 0.01461, 0.4854, 0.2032, 0.4717, 0.1582, 0.4717, 0.1582, 0.4854, 0.2032, 0.25, 0.01, 0.2032, 0.01461, 0.2032, 0.01461, 0.25, 0.01, 0.01461, 0.2032, 0.01, 0.25, 0.01, 0.25, 0.01461, 0.2032, 0.49, 0.25, 0.4854, 0.2032, 0.4854, 0.2032, 0.49, 0.25, 0.2968, 0.01461, 0.25, 0.01, 0.25, 0.01, 0.2968, 0.01461, 0.02827, 0.1582, 0.01461, 0.2032, 0.01461, 0.2032, 0.02827, 0.1582, 0.3418, 0.02827, 0.2968, 0.01461, 0.2968, 0.01461, 0.3418, 0.02827, 0.05045, 0.1167, 0.02827, 0.1582, 0.02827, 0.1582, 0.05045, 0.1167, 0.3833, 0.05045, 0.3418, 0.02827, 0.3418, 0.02827, 0.3833, 0.05045, 0.08029, 0.08029, 0.05045, 0.1167, 0.05045, 0.1167, 0.08029, 0.08029, 0.4197, 0.08029, 0.3833, 0.05045, 0.3833, 0.05045, 0.4197, 0.08029, 0.49, 0.25, 0.4854, 0.2032, 0.4854, 0.2032, 0.49, 0.25, 0.02827, 0.1582, 0.01461, 0.2032, 0.01461, 0.2032, 0.02827, 0.1582, 0.4854, 0.2032, 0.4717, 0.1582, 0.4717, 0.1582, 0.4854, 0.2032, 0.01461, 0.2032, 0.01, 0.25, 0.01, 0.25, 0.01461, 0.2032, 0.02827, 0.1582, 0.01461, 0.2032, 0.01461, 0.2032, 0.02827, 0.1582, 0.2968, 0.01461, 0.25, 0.01, 0.25, 0.01, 0.2968, 0.01461, 0.49, 0.25, 0.4854, 0.2032, 0.4854, 0.2032, 0.49, 0.25, 0.01461, 0.2032, 0.01, 0.25, 0.01, 0.25, 0.01461, 0.2032, 0.25, 0.01, 0.2032, 0.01461, 0.2032, 0.01461, 0.25, 0.01, 0.4854, 0.2032, 0.4717, 0.1582, 0.4717, 0.1582, 0.4854, 0.2032, 0.2032, 0.01461, 0.1582, 0.02827, 0.1582, 0.02827, 0.2032, 0.01461, 0.4717, 0.1582, 0.4496, 0.1167, 0.4496, 0.1167, 0.4717, 0.1582, 0.1582, 0.02827, 0.1167, 0.05045, 0.1167, 0.05045, 0.1582, 0.02827, 0.4496, 0.1167, 0.4197, 0.08029, 0.4197, 0.08029, 0.4496, 0.1167, 0.1167, 0.05045, 0.08029, 0.08029, 0.08029, 0.08029, 0.1167, 0.05045, 0.4197, 0.08029, 0.3833, 0.05045, 0.3833, 0.05045, 0.4197, 0.08029, 0.08029, 0.08029, 0.05045, 0.1167, 0.05045, 0.1167, 0.08029, 0.08029, 0.3833, 0.05045, 0.3418, 0.02827, 0.3418, 0.02827, 0.3833, 0.05045, 0.05045, 0.1167, 0.02827, 0.1582, 0.02827, 0.1582, 0.05045, 0.1167, 0.3418, 0.02827, 0.2968, 0.01461, 0.2968, 0.01461, 0.3418, 0.02827, 0.2032, 0.01461, 0.1582, 0.02827, 0.1582, 0.02827, 0.2032, 0.01461, 0.4717, 0.1582, 0.4496, 0.1167, 0.4496, 0.1167, 0.4717, 0.1582, 0.1582, 0.02827, 0.1167, 0.05045, 0.1167, 0.05045, 0.1582, 0.02827, 0.4496, 0.1167, 0.4197, 0.08029, 0.4197, 0.08029, 0.4496, 0.1167, 0.1167, 0.05045, 0.08029, 0.08029, 0.08029, 0.08029, 0.1167, 0.05045, 0.4197, 0.08029, 0.3833, 0.05045, 0.3833, 0.05045, 0.4197, 0.08029, 0.08029, 0.08029, 0.05045, 0.1167, 0.05045, 0.1167, 0.08029, 0.08029, 0.3833, 0.05045, 0.3418, 0.02827, 0.3418, 0.02827, 0.3833, 0.05045, 0.05045, 0.1167, 0.02827, 0.1582, 0.02827, 0.1582, 0.05045, 0.1167, 0.3418, 0.02827, 0.2968, 0.01461, 0.2968, 0.01461, 0.3418, 0.02827, 0.02827, 0.1582, 0.01461, 0.2032, 0.01461, 0.2032, 0.02827, 0.1582, 0.2968, 0.01461, 0.25, 0.01, 0.25, 0.01, 0.2968, 0.01461, 0.49, 0.25, 0.4854, 0.2032, 0.4854, 0.2032, 0.49, 0.25, 0.01461, 0.2032, 0.01, 0.25, 0.01, 0.25, 0.01461, 0.2032, 0.25, 0.01, 0.2032, 0.01461, 0.2032, 0.01461, 0.25, 0.01, 0.4854, 0.2032, 0.4717, 0.1582, 0.4717, 0.1582, 0.4854, 0.2032, 0.4854, 0.2032, 0.4717, 0.1582, 0.4717, 0.1582, 0.4854, 0.2032, 0.2032, 0.01461, 0.1582, 0.02827, 0.1582, 0.02827, 0.2032, 0.01461, 0.4717, 0.1582, 0.4496, 0.1167, 0.4496, 0.1167, 0.4717, 0.1582, 0.1582, 0.02827, 0.1167, 0.05045, 0.1167, 0.05045, 0.1582, 0.02827, 0.4496, 0.1167, 0.4197, 0.08029, 0.4197, 0.08029, 0.4496, 0.1167, 0.1167, 0.05045, 0.08029, 0.08029, 0.08029, 0.08029, 0.1167, 0.05045, 0.4197, 0.08029, 0.3833, 0.05045, 0.3833, 0.05045, 0.4197, 0.08029, 0.08029, 0.08029, 0.05045, 0.1167, 0.05045, 0.1167, 0.08029, 0.08029, 0.3833, 0.05045, 0.3418, 0.02827, 0.3418, 0.02827, 0.3833, 0.05045, 0.05045, 0.1167, 0.02827, 0.1582, 0.02827, 0.1582, 0.05045, 0.1167, 0.3418, 0.02827, 0.2968, 0.01461, 0.2968, 0.01461, 0.3418, 0.02827, 0.02827, 0.1582, 0.01461, 0.2032, 0.01461, 0.2032, 0.02827, 0.1582, 0.2968, 0.01461, 0.25, 0.01, 0.25, 0.01, 0.2968, 0.01461, 0.49, 0.25, 0.4854, 0.2032, 0.4854, 0.2032, 0.49, 0.25, 0.01461, 0.2032, 0.01, 0.25, 0.01, 0.25, 0.01461, 0.2032, 0.25, 0.01, 0.2032, 0.01461, 0.2032, 0.01461, 0.25, 0.01, 0.1582, 0.02827, 0.1167, 0.05045, 0.1167, 0.05045, 0.1582, 0.02827, 0.4496, 0.1167, 0.4197, 0.08029, 0.4197, 0.08029, 0.4496, 0.1167, 0.1167, 0.05045, 0.08029, 0.08029, 0.08029, 0.08029, 0.1167, 0.05045, 0.4197, 0.08029, 0.3833, 0.05045, 0.3833, 0.05045, 0.4197, 0.08029, 0.08029, 0.08029, 0.05045, 0.1167, 0.05045, 0.1167, 0.08029, 0.08029, 0.3833, 0.05045, 0.3418, 0.02827, 0.3418, 0.02827, 0.3833, 0.05045, 0.05045, 0.1167, 0.02827, 0.1582, 0.02827, 0.1582, 0.05045, 0.1167, 0.3418, 0.02827, 0.2968, 0.01461, 0.2968, 0.01461, 0.3418, 0.02827, 0.02827, 0.1582, 0.01461, 0.2032, 0.01461, 0.2032, 0.02827, 0.1582, 0.2968, 0.01461, 0.25, 0.01, 0.25, 0.01, 0.2968, 0.01461, 0.49, 0.25, 0.4854, 0.2032, 0.4854, 0.2032, 0.49, 0.25, 0.01461, 0.2032, 0.01, 0.25, 0.01, 0.25, 0.01461, 0.2032, 0.25, 0.01, 0.2032, 0.01461, 0.2032, 0.01461, 0.25, 0.01, 0.4854, 0.2032, 0.4717, 0.1582, 0.4717, 0.1582, 0.4854, 0.2032, 0.2032, 0.01461, 0.1582, 0.02827, 0.1582, 0.02827, 0.2032, 0.01461, 0.4717, 0.1582, 0.4496, 0.1167, 0.4496, 0.1167, 0.4717, 0.1582, 0.4854, 0.2032, 0.49, 0.25, 0.01, 0.25, 0.01461, 0.2032, 0.02827, 0.1582, 0.05045, 0.1167, 0.08029, 0.08029, 0.1167, 0.05045, 0.1582, 0.02827, 0.2032, 0.01461, 0.25, 0.01, 0.2968, 0.01461, 0.3418, 0.02827, 0.3833, 0.05045, 0.4197, 0.08029, 0.4496, 0.1167, 0.4717, 0.1582, 0.08029, 0.08029, 0.05045, 0.1167, 0.05045, 0.1167, 0.08029, 0.08029, 0.3833, 0.05045, 0.3418, 0.02827, 0.3418, 0.02827, 0.3833, 0.05045, 0.05045, 0.1167, 0.02827, 0.1582, 0.02827, 0.1582, 0.05045, 0.1167, 0.3418, 0.02827, 0.2968, 0.01461, 0.2968, 0.01461, 0.3418, 0.02827, 0.02827, 0.1582, 0.01461, 0.2032, 0.01461, 0.2032, 0.02827, 0.1582, 0.2968, 0.01461, 0.25, 0.01, 0.25, 0.01, 0.2968, 0.01461, 0.49, 0.25, 0.4854, 0.2032, 0.4854, 0.2032, 0.49, 0.25, 0.01461, 0.2032, 0.01, 0.25, 0.01, 0.25, 0.01461, 0.2032, 0.25, 0.01, 0.2032, 0.01461, 0.2032, 0.01461, 0.25, 0.01, 0.4854, 0.2032, 0.4717, 0.1582, 0.4717, 0.1582, 0.4854, 0.2032, 0.2032, 0.01461, 0.1582, 0.02827, 0.1582, 0.02827, 0.2032, 0.01461, 0.4717, 0.1582, 0.4496, 0.1167, 0.4496, 0.1167, 0.4717, 0.1582, 0.1582, 0.02827, 0.1167, 0.05045, 0.1167, 0.05045, 0.1582, 0.02827, 0.4496, 0.1167, 0.4197, 0.08029, 0.4197, 0.08029, 0.4496, 0.1167, 0.1167, 0.05045, 0.08029, 0.08029, 0.08029, 0.08029, 0.1167, 0.05045, 0.4197, 0.08029, 0.3833, 0.05045, 0.3833, 0.05045, 0.4197, 0.08029, 0.3418, 0.02827, 0.2968, 0.01461, 0.2968, 0.01461, 0.3418, 0.02827, 0.02827, 0.1582, 0.01461, 0.2032, 0.01461, 0.2032, 0.02827, 0.1582, 0.2968, 0.01461, 0.25, 0.01, 0.25, 0.01, 0.2968, 0.01461, 0.49, 0.25, 0.4854, 0.2032, 0.4854, 0.2032, 0.49, 0.25, 0.01461, 0.2032, 0.01, 0.25, 0.01, 0.25, 0.01461, 0.2032, 0.25, 0.01, 0.2032, 0.01461, 0.2032, 0.01461, 0.25, 0.01, 0.4854, 0.2032, 0.4717, 0.1582, 0.4717, 0.1582, 0.4854, 0.2032, 0.2032, 0.01461, 0.1582, 0.02827, 0.1582, 0.02827, 0.2032, 0.01461, 0.4717, 0.1582, 0.4496, 0.1167, 0.4496, 0.1167, 0.4717, 0.1582, 0.1582, 0.02827, 0.1167, 0.05045, 0.1167, 0.05045, 0.1582, 0.02827, 0.4496, 0.1167, 0.4197, 0.08029, 0.4197, 0.08029, 0.4496, 0.1167, 0.1167, 0.05045, 0.08029, 0.08029, 0.08029, 0.08029, 0.1167, 0.05045, 0.4197, 0.08029, 0.3833, 0.05045, 0.3833, 0.05045, 0.4197, 0.08029, 0.08029, 0.08029, 0.05045, 0.1167, 0.05045, 0.1167, 0.08029, 0.08029, 0.3833, 0.05045, 0.3418, 0.02827, 0.3418, 0.02827, 0.3833, 0.05045, 0.05045, 0.1167, 0.02827, 0.1582, 0.02827, 0.1582, 0.05045, 0.1167, 0.05045, 0.1167, 0.02827, 0.1582, 0.02827, 0.1582, 0.05045, 0.1167, 0.3833, 0.05045, 0.3418, 0.02827, 0.3418, 0.02827, 0.3833, 0.05045, 0.08029, 0.08029, 0.05045, 0.1167, 0.05045, 0.1167, 0.08029, 0.08029, 0.4197, 0.08029, 0.3833, 0.05045, 0.3833, 0.05045, 0.4197, 0.08029, 0.1167, 0.05045, 0.08029, 0.08029, 0.08029, 0.08029, 0.1167, 0.05045, 0.4496, 0.1167, 0.4197, 0.08029, 0.4197, 0.08029, 0.4496, 0.1167, 0.1582, 0.02827, 0.1167, 0.05045, 0.1167, 0.05045, 0.1582, 0.02827, 0.4717, 0.1582, 0.4496, 0.1167, 0.4496, 0.1167, 0.4717, 0.1582, 0.2032, 0.01461, 0.1582, 0.02827, 0.1582, 0.02827, 0.2032, 0.01461, 0.4854, 0.2032, 0.4717, 0.1582, 0.4717, 0.1582, 0.4854, 0.2032, 0.25, 0.01, 0.2032, 0.01461, 0.2032, 0.01461, 0.25, 0.01, 0.01461, 0.2032, 0.01, 0.25, 0.01, 0.25, 0.01461, 0.2032, 0.49, 0.25, 0.4854, 0.2032, 0.4854, 0.2032, 0.49, 0.25, 0.2968, 0.01461, 0.25, 0.01, 0.25, 0.01, 0.2968, 0.01461, 0.02827, 0.1582, 0.01461, 0.2032, 0.01461, 0.2032, 0.02827, 0.1582, 0.3418, 0.02827, 0.2968, 0.01461, 0.2968, 0.01461, 0.3418, 0.02827, 0.05045, 0.1167, 0.02827, 0.1582, 0.02827, 0.1582, 0.05045, 0.1167, 0.3418, 0.02827, 0.2968, 0.01461, 0.2968, 0.01461, 0.3418, 0.02827, 0.02827, 0.1582, 0.01461, 0.2032, 0.01461, 0.2032, 0.02827, 0.1582, 0.2968, 0.01461, 0.25, 0.01, 0.25, 0.01, 0.2968, 0.01461, 0.49, 0.25, 0.4854, 0.2032, 0.4854, 0.2032, 0.49, 0.25, 0.01461, 0.2032, 0.01, 0.25, 0.01, 0.25, 0.01461, 0.2032, 0.25, 0.01, 0.2032, 0.01461, 0.2032, 0.01461, 0.25, 0.01, 0.4854, 0.2032, 0.4717, 0.1582, 0.4717, 0.1582, 0.4854, 0.2032, 0.2032, 0.01461, 0.1582, 0.02827, 0.1582, 0.02827, 0.2032, 0.01461, 0.4717, 0.1582, 0.4496, 0.1167, 0.4496, 0.1167, 0.4717, 0.1582, 0.1582, 0.02827, 0.1167, 0.05045, 0.1167, 0.05045, 0.1582, 0.02827, 0.4496, 0.1167, 0.4197, 0.08029, 0.4197, 0.08029, 0.4496, 0.1167, 0.1167, 0.05045, 0.08029, 0.08029, 0.08029, 0.08029, 0.1167, 0.05045, 0.4197, 0.08029, 0.3833, 0.05045, 0.3833, 0.05045, 0.4197, 0.08029, 0.08029, 0.08029, 0.05045, 0.1167, 0.05045, 0.1167, 0.08029, 0.08029, 0.3833, 0.05045, 0.3418, 0.02827, 0.3418, 0.02827, 0.3833, 0.05045, 0.4496, 0.1167, 0.4197, 0.08029, 0.4197, 0.08029, 0.4496, 0.1167, 0.1582, 0.02827, 0.1167, 0.05045, 0.1167, 0.05045, 0.1582, 0.02827, 0.4717, 0.1582, 0.4496, 0.1167, 0.4496, 0.1167, 0.4717, 0.1582, 0.2032, 0.01461, 0.1582, 0.02827, 0.1582, 0.02827, 0.2032, 0.01461, 0.4854, 0.2032, 0.4717, 0.1582, 0.4717, 0.1582, 0.4854, 0.2032, 0.25, 0.01, 0.2032, 0.01461, 0.2032, 0.01461, 0.25, 0.01, 0.01461, 0.2032, 0.01, 0.25, 0.01, 0.25, 0.01461, 0.2032, 0.49, 0.25, 0.4854, 0.2032, 0.4854, 0.2032, 0.49, 0.25, 0.2968, 0.01461, 0.25, 0.01, 0.25, 0.01, 0.2968, 0.01461, 0.02827, 0.1582, 0.01461, 0.2032, 0.01461, 0.2032, 0.02827, 0.1582, 0.3418, 0.02827, 0.2968, 0.01461, 0.2968, 0.01461, 0.3418, 0.02827, 0.05045, 0.1167, 0.02827, 0.1582, 0.02827, 0.1582, 0.05045, 0.1167, 0.3833, 0.05045, 0.3418, 0.02827, 0.3418, 0.02827, 0.3833, 0.05045, 0.08029, 0.08029, 0.05045, 0.1167, 0.05045, 0.1167, 0.08029, 0.08029, 0.4197, 0.08029, 0.3833, 0.05045, 0.3833, 0.05045, 0.4197, 0.08029, 0.1167, 0.05045, 0.08029, 0.08029, 0.08029, 0.08029, 0.1167, 0.05045, 0.4197, 0.08029, 0.3833, 0.05045, 0.3833, 0.05045, 0.4197, 0.08029, 0.1167, 0.05045, 0.08029, 0.08029, 0.08029, 0.08029, 0.1167, 0.05045, 0.4496, 0.1167, 0.4197, 0.08029, 0.4197, 0.08029, 0.4496, 0.1167, 0.1582, 0.02827, 0.1167, 0.05045, 0.1167, 0.05045, 0.1582, 0.02827, 0.4717, 0.1582, 0.4496, 0.1167, 0.4496, 0.1167, 0.4717, 0.1582, 0.2032, 0.01461, 0.1582, 0.02827, 0.1582, 0.02827, 0.2032, 0.01461, 0.4854, 0.2032, 0.4717, 0.1582, 0.4717, 0.1582, 0.4854, 0.2032, 0.25, 0.01, 0.2032, 0.01461, 0.2032, 0.01461, 0.25, 0.01, 0.01461, 0.2032, 0.01, 0.25, 0.01, 0.25, 0.01461, 0.2032, 0.49, 0.25, 0.4854, 0.2032, 0.4854, 0.2032, 0.49, 0.25, 0.2968, 0.01461, 0.25, 0.01, 0.25, 0.01, 0.2968, 0.01461, 0.02827, 0.1582, 0.01461, 0.2032, 0.01461, 0.2032, 0.02827, 0.1582, 0.3418, 0.02827, 0.2968, 0.01461, 0.2968, 0.01461, 0.3418, 0.02827, 0.05045, 0.1167, 0.02827, 0.1582, 0.02827, 0.1582, 0.05045, 0.1167, 0.3833, 0.05045, 0.3418, 0.02827, 0.3418, 0.02827, 0.3833, 0.05045, 0.08029, 0.08029, 0.05045, 0.1167, 0.05045, 0.1167, 0.08029, 0.08029, 0.1167, 0.05045, 0.1582, 0.02827, 0.1582, 0.02827, 0.1167, 0.05045, 0.4197, 0.08029, 0.4496, 0.1167, 0.4496, 0.1167, 0.4197, 0.08029, 0.08029, 0.08029, 0.1167, 0.05045, 0.1167, 0.05045, 0.08029, 0.08029, 0.3833, 0.05045, 0.4197, 0.08029, 0.4197, 0.08029, 0.3833, 0.05045, 0.05045, 0.1167, 0.08029, 0.08029, 0.08029, 0.08029, 0.05045, 0.1167, 0.3418, 0.02827, 0.3833, 0.05045, 0.3833, 0.05045, 0.3418, 0.02827, 0.02827, 0.1582, 0.05045, 0.1167, 0.05045, 0.1167, 0.02827, 0.1582, 0.2968, 0.01461, 0.3418, 0.02827, 0.3418, 0.02827, 0.2968, 0.01461, 0.01461, 0.2032, 0.02827, 0.1582, 0.02827, 0.1582, 0.01461, 0.2032, 0.25, 0.01, 0.2968, 0.01461, 0.2968, 0.01461, 0.25, 0.01, 0.4854, 0.2032, 0.49, 0.25, 0.49, 0.25, 0.4854, 0.2032, 0.01, 0.25, 0.01461, 0.2032, 0.01461, 0.2032, 0.01, 0.25, 0.2032, 0.01461, 0.25, 0.01, 0.25, 0.01, 0.2032, 0.01461, 0.4717, 0.1582, 0.4854, 0.2032, 0.4854, 0.2032, 0.4717, 0.1582, 0.1582, 0.02827, 0.2032, 0.01461, 0.2032, 0.01461, 0.1582, 0.02827, 0.4496, 0.1167, 0.4717, 0.1582, 0.4717, 0.1582, 0.4496, 0.1167, 0.49, 0.25, 0.01, 0.25, 0.01461, 0.2032, 0.02827, 0.1582, 0.05045, 0.1167, 0.08029, 0.08029, 0.1167, 0.05045, 0.1582, 0.02827, 0.2032, 0.01461, 0.25, 0.01, 0.2968, 0.01461, 0.3418, 0.02827, 0.3833, 0.05045, 0.4197, 0.08029, 0.4496, 0.1167, 0.4717, 0.1582, 0.4854, 0.2032, 0.05045, 0.1167, 0.02827, 0.1582, 0.02827, 0.1582, 0.05045, 0.1167, 0.3418, 0.02827, 0.2968, 0.01461, 0.2968, 0.01461, 0.3418, 0.02827, 0.02827, 0.1582, 0.01461, 0.2032, 0.01461, 0.2032, 0.02827, 0.1582, 0.2968, 0.01461, 0.25, 0.01, 0.25, 0.01, 0.2968, 0.01461, 0.49, 0.25, 0.4854, 0.2032, 0.4854, 0.2032, 0.49, 0.25, 0.01461, 0.2032, 0.01, 0.25, 0.01, 0.25, 0.01461, 0.2032, 0.25, 0.01, 0.2032, 0.01461, 0.2032, 0.01461, 0.25, 0.01, 0.4854, 0.2032, 0.4717, 0.1582, 0.4717, 0.1582, 0.4854, 0.2032, 0.2032, 0.01461, 0.1582, 0.02827, 0.1582, 0.02827, 0.2032, 0.01461, 0.4717, 0.1582, 0.4496, 0.1167, 0.4496, 0.1167, 0.4717, 0.1582, 0.1582, 0.02827, 0.1167, 0.05045, 0.1167, 0.05045, 0.1582, 0.02827, 0.4496, 0.1167, 0.4197, 0.08029, 0.4197, 0.08029, 0.4496, 0.1167, 0.1167, 0.05045, 0.08029, 0.08029, 0.08029, 0.08029, 0.1167, 0.05045, 0.4197, 0.08029, 0.3833, 0.05045, 0.3833, 0.05045, 0.4197, 0.08029, 0.08029, 0.08029, 0.05045, 0.1167, 0.05045, 0.1167, 0.08029, 0.08029, 0.3833, 0.05045, 0.3418, 0.02827, 0.3418, 0.02827, 0.3833, 0.05045, 0.4854, 0.2032, 0.4717, 0.1582, 0.4717, 0.1582, 0.4854, 0.2032, 0.2032, 0.01461, 0.1582, 0.02827, 0.1582, 0.02827, 0.2032, 0.01461, 0.4717, 0.1582, 0.4496, 0.1167, 0.4496, 0.1167, 0.4717, 0.1582, 0.1582, 0.02827, 0.1167, 0.05045, 0.1167, 0.05045, 0.1582, 0.02827, 0.4496, 0.1167, 0.4197, 0.08029, 0.4197, 0.08029, 0.4496, 0.1167, 0.1167, 0.05045, 0.08029, 0.08029, 0.08029, 0.08029, 0.1167, 0.05045, 0.4197, 0.08029, 0.3833, 0.05045, 0.3833, 0.05045, 0.4197, 0.08029, 0.08029, 0.08029, 0.05045, 0.1167, 0.05045, 0.1167, 0.08029, 0.08029, 0.3833, 0.05045, 0.3418, 0.02827, 0.3418, 0.02827, 0.3833, 0.05045, 0.05045, 0.1167, 0.02827, 0.1582, 0.02827, 0.1582, 0.05045, 0.1167, 0.3418, 0.02827, 0.2968, 0.01461, 0.2968, 0.01461, 0.3418, 0.02827, 0.02827, 0.1582, 0.01461, 0.2032, 0.01461, 0.2032, 0.02827, 0.1582, 0.2968, 0.01461, 0.25, 0.01, 0.25, 0.01, 0.2968, 0.01461, 0.49, 0.25, 0.4854, 0.2032, 0.4854, 0.2032, 0.49, 0.25, 0.01461, 0.2032, 0.01, 0.25, 0.01, 0.25, 0.01461, 0.2032, 0.25, 0.01, 0.2032, 0.01461, 0.2032, 0.01461, 0.25, 0.01, 0.3833, 0.05045, 0.3418, 0.02827, 0.3418, 0.02827, 0.3833, 0.05045, 0.05045, 0.1167, 0.02827, 0.1582, 0.02827, 0.1582, 0.05045, 0.1167, 0.3418, 0.02827, 0.2968, 0.01461, 0.2968, 0.01461, 0.3418, 0.02827, 0.02827, 0.1582, 0.01461, 0.2032, 0.01461, 0.2032, 0.02827, 0.1582, 0.2968, 0.01461, 0.25, 0.01, 0.25, 0.01, 0.2968, 0.01461, 0.49, 0.25, 0.4854, 0.2032, 0.4854, 0.2032, 0.49, 0.25, 0.01461, 0.2032, 0.01, 0.25, 0.01, 0.25, 0.01461, 0.2032, 0.25, 0.01, 0.2032, 0.01461, 0.2032, 0.01461, 0.25, 0.01, 0.4854, 0.2032, 0.4717, 0.1582, 0.4717, 0.1582, 0.4854, 0.2032, 0.2032, 0.01461, 0.1582, 0.02827, 0.1582, 0.02827, 0.2032, 0.01461, 0.4717, 0.1582, 0.4496, 0.1167, 0.4496, 0.1167, 0.4717, 0.1582, 0.1582, 0.02827, 0.1167, 0.05045, 0.1167, 0.05045, 0.1582, 0.02827, 0.4496, 0.1167, 0.4197, 0.08029, 0.4197, 0.08029, 0.4496, 0.1167, 0.1167, 0.05045, 0.08029, 0.08029, 0.08029, 0.08029, 0.1167, 0.05045, 0.4197, 0.08029, 0.3833, 0.05045, 0.3833, 0.05045, 0.4197, 0.08029, 0.08029, 0.08029, 0.05045, 0.1167, 0.05045, 0.1167, 0.08029, 0.08029, 0.2032, 0.01461, 0.1582, 0.02827, 0.1582, 0.02827, 0.2032, 0.01461, 0.4717, 0.1582, 0.4496, 0.1167, 0.4496, 0.1167, 0.4717, 0.1582, 0.1582, 0.02827, 0.1167, 0.05045, 0.1167, 0.05045, 0.1582, 0.02827, 0.4496, 0.1167, 0.4197, 0.08029, 0.4197, 0.08029, 0.4496, 0.1167, 0.1167, 0.05045, 0.08029, 0.08029, 0.08029, 0.08029, 0.1167, 0.05045, 0.4197, 0.08029, 0.3833, 0.05045, 0.3833, 0.05045, 0.4197, 0.08029, 0.08029, 0.08029, 0.05045, 0.1167, 0.05045, 0.1167, 0.08029, 0.08029, 0.3833, 0.05045, 0.3418, 0.02827, 0.3418, 0.02827, 0.3833, 0.05045, 0.05045, 0.1167, 0.02827, 0.1582, 0.02827, 0.1582, 0.05045, 0.1167, 0.3418, 0.02827, 0.2968, 0.01461, 0.2968, 0.01461, 0.3418, 0.02827, 0.02827, 0.1582, 0.01461, 0.2032, 0.01461, 0.2032, 0.02827, 0.1582, 0.2968, 0.01461, 0.25, 0.01, 0.25, 0.01, 0.2968, 0.01461, 0.49, 0.25, 0.4854, 0.2032, 0.4854, 0.2032, 0.49, 0.25, 0.01461, 0.2032, 0.01, 0.25, 0.01, 0.25, 0.01461, 0.2032, 0.25, 0.01, 0.2032, 0.01461, 0.2032, 0.01461, 0.25, 0.01, 0.4854, 0.2032, 0.4717, 0.1582, 0.4717, 0.1582, 0.4854, 0.2032, 0.49, 0.25, 0.4854, 0.2032, 0.4717, 0.1582, 0.4496, 0.1167, 0.4197, 0.08029, 0.3833, 0.05045, 0.3418, 0.02827, 0.2968, 0.01461, 0.25, 0.01, 0.2032, 0.01461, 0.1582, 0.02827, 0.1167, 0.05045, 0.08029, 0.08029, 0.05045, 0.1167, 0.02827, 0.1582, 0.01461, 0.2032, 0.01, 0.25, 0.4197, 0.08029, 0.3833, 0.05045, 0.3833, 0.05045, 0.4197, 0.08029, 0.1167, 0.05045, 0.08029, 0.08029, 0.08029, 0.08029, 0.1167, 0.05045, 0.4496, 0.1167, 0.4197, 0.08029, 0.4197, 0.08029, 0.4496, 0.1167, 0.1582, 0.02827, 0.1167, 0.05045, 0.1167, 0.05045, 0.1582, 0.02827, 0.4717, 0.1582, 0.4496, 0.1167, 0.4496, 0.1167, 0.4717, 0.1582, 0.2032, 0.01461, 0.1582, 0.02827, 0.1582, 0.02827, 0.2032, 0.01461, 0.4854, 0.2032, 0.4717, 0.1582, 0.4717, 0.1582, 0.4854, 0.2032, 0.25, 0.01, 0.2032, 0.01461, 0.2032, 0.01461, 0.25, 0.01, 0.01461, 0.2032, 0.01, 0.25, 0.01, 0.25, 0.01461, 0.2032, 0.49, 0.25, 0.4854, 0.2032, 0.4854, 0.2032, 0.49, 0.25, 0.2968, 0.01461, 0.25, 0.01, 0.25, 0.01, 0.2968, 0.01461, 0.02827, 0.1582, 0.01461, 0.2032, 0.01461, 0.2032, 0.02827, 0.1582, 0.3418, 0.02827, 0.2968, 0.01461, 0.2968, 0.01461, 0.3418, 0.02827, 0.05045, 0.1167, 0.02827, 0.1582, 0.02827, 0.1582, 0.05045, 0.1167, 0.3833, 0.05045, 0.3418, 0.02827, 0.3418, 0.02827, 0.3833, 0.05045, 0.08029, 0.08029, 0.05045, 0.1167, 0.05045, 0.1167, 0.08029, 0.08029, 0.2032, 0.01461, 0.1582, 0.02827, 0.1582, 0.02827, 0.2032, 0.01461, 0.4717, 0.1582, 0.4496, 0.1167, 0.4496, 0.1167, 0.4717, 0.1582, 0.1582, 0.02827, 0.1167, 0.05045, 0.1167, 0.05045, 0.1582, 0.02827, 0.4496, 0.1167, 0.4197, 0.08029, 0.4197, 0.08029, 0.4496, 0.1167, 0.1167, 0.05045, 0.08029, 0.08029, 0.08029, 0.08029, 0.1167, 0.05045, 0.4197, 0.08029, 0.3833, 0.05045, 0.3833, 0.05045, 0.4197, 0.08029, 0.08029, 0.08029, 0.05045, 0.1167, 0.05045, 0.1167, 0.08029, 0.08029, 0.3833, 0.05045, 0.3418, 0.02827, 0.3418, 0.02827, 0.3833, 0.05045, 0.05045, 0.1167, 0.02827, 0.1582, 0.02827, 0.1582, 0.05045, 0.1167, 0.3418, 0.02827, 0.2968, 0.01461, 0.2968, 0.01461, 0.3418, 0.02827, 0.02827, 0.1582, 0.01461, 0.2032, 0.01461, 0.2032, 0.02827, 0.1582, 0.2968, 0.01461, 0.25, 0.01, 0.25, 0.01, 0.2968, 0.01461, 0.49, 0.25, 0.4854, 0.2032, 0.4854, 0.2032, 0.49, 0.25, 0.01461, 0.2032, 0.01, 0.25, 0.01, 0.25, 0.01461, 0.2032, 0.25, 0.01, 0.2032, 0.01461, 0.2032, 0.01461, 0.25, 0.01, 0.4854, 0.2032, 0.4717, 0.1582, 0.4717, 0.1582, 0.4854, 0.2032, 0.2939, 0.8067, 0.4847, 1.0, 0.2916, 0.8079, 0.2916, 0.8079, 0.4847, 1.0, 0.287, 0.8104, 0.287, 0.8104, 0.4847, 1.0, 0.28, 0.8143, 0.28, 0.8143, 0.4847, 1.0, 0.2707, 0.8194, 0.2707, 0.8194, 0.4847, 1.0, 0.2595, 0.8256, 0.2595, 0.8256, 0.4847, 1.0, 0.2467, 0.8326, 0.2467, 0.8326, 0.4847, 1.0, 0.2329, 0.8402, 0.2329, 0.8402, 0.4847, 1.0, 0.2185, 0.8481, 0.2185, 0.8481, 0.4847, 1.0, 0.2042, 0.8561, 0.2042, 0.8561, 0.4847, 1.0, 0.1904, 0.8637, 0.1904, 0.8637, 0.4847, 1.0, 0.1778, 0.8708, 0.1778, 0.8708, 0.4847, 1.0, 0.1667, 0.877, 0.1667, 0.877, 0.4847, 1.0, 0.1577, 0.8823, 0.1577, 0.8823, 0.4847, 1.0, 0.1514, 0.8866, 0.1514, 0.8866, 0.4847, 1.0, 0.1469, 0.8891, 0.1469, 0.8891, 0.4847, 1.0, 0.1448, 0.8907, 0.1742, 0.3608, 0.1638, 0.3582, 0.2867, 0.09033, 0.2887, 0.09577, 0.07318, 0.3448, 0.0586, 0.3444, 0.2541, 0.05628, 0.2608, 0.05897, 0.1638, 0.3582, 0.1511, 0.3564, 0.2828, 0.08585, 0.2867, 0.09033, 0.0586, 0.3444, 0.04589, 0.343, 0.2498, 0.05222, 0.2541, 0.05628, 0.1511, 0.3564, 0.1368, 0.353, 0.2803, 0.07917, 0.2828, 0.08585, 0.04589, 0.343, 0.03521, 0.3429, 0.2444, 0.05008, 0.2498, 0.05222, 0.1368, 0.353, 0.1214, 0.3494, 0.2779, 0.07186, 0.2803, 0.07917, 0.03521, 0.3429, 0.02701, 0.3432, 0.2394, 0.04862, 0.2444, 0.05008, 0.1904, 0.3672, 0.1873, 0.3657, 0.2912, 0.1051, 0.2928, 0.1085, 0.1214, 0.3494, 0.1051, 0.348, 0.2719, 0.06777, 0.2779, 0.07186, 0.02701, 0.3432, 0.02147, 0.3435, 0.2352, 0.04714, 0.2394, 0.04862, 0.1873, 0.3657, 0.1821, 0.3633, 0.2899, 0.1009, 0.2912, 0.1051, 0.1051, 0.348, 0.08899, 0.3452, 0.268, 0.06161, 0.2719, 0.06777, 0.02147, 0.3435, 0.01834, 0.3431, 0.2319, 0.04534, 0.2352, 0.04714, 0.1821, 0.3633, 0.1742, 0.3608, 0.2887, 0.09577, 0.2899, 0.1009, 0.08899, 0.3452, 0.07318, 0.3448, 0.2608, 0.05897, 0.268, 0.06161, 0.09307, 0.6479, 0.07551, 0.6474, 0.07318, 0.3448, 0.08899, 0.3452, 0.1981, 0.6591, 0.1892, 0.6577, 0.1742, 0.3608, 0.1821, 0.3633, 0.01863, 0.6463, 0.01567, 0.6461, 0.01834, 0.3431, 0.02147, 0.3435, 0.1113, 0.6496, 0.09307, 0.6479, 0.08899, 0.3452, 0.1051, 0.348, 0.2039, 0.6603, 0.1981, 0.6591, 0.1821, 0.3633, 0.1873, 0.3657, 0.02445, 0.6458, 0.01863, 0.6463, 0.02147, 0.3435, 0.02701, 0.3432, 0.1295, 0.6507, 0.1113, 0.6496, 0.1051, 0.348, 0.1214, 0.3494, 0.2068, 0.6608, 0.2039, 0.6603, 0.1873, 0.3657, 0.1904, 0.3672, 0.03337, 0.6457, 0.02445, 0.6458, 0.02701, 0.3432, 0.03521, 0.3429, 0.147, 0.6529, 0.1295, 0.6507, 0.1214, 0.3494, 0.1368, 0.353, 0.04513, 0.6459, 0.03337, 0.6457, 0.03521, 0.3429, 0.04589, 0.343, 0.1632, 0.6549, 0.147, 0.6529, 0.1368, 0.353, 0.1511, 0.3564, 0.05931, 0.6469, 0.04513, 0.6459, 0.04589, 0.343, 0.0586, 0.3444, 0.1775, 0.6562, 0.1632, 0.6549, 0.1511, 0.3564, 0.1638, 0.3582, 0.07551, 0.6474, 0.05931, 0.6469, 0.0586, 0.3444, 0.07318, 0.3448, 0.1892, 0.6577, 0.1775, 0.6562, 0.1638, 0.3582, 0.1742, 0.3608, 0.28, 0.8143, 0.2707, 0.8194, 0.1775, 0.6562, 0.1892, 0.6577, 0.1904, 0.8637, 0.1778, 0.8708, 0.05931, 0.6469, 0.07551, 0.6474, 0.2707, 0.8194, 0.2595, 0.8256, 0.1632, 0.6549, 0.1775, 0.6562, 0.1778, 0.8708, 0.1667, 0.877, 0.04513, 0.6459, 0.05931, 0.6469, 0.2595, 0.8256, 0.2467, 0.8326, 0.147, 0.6529, 0.1632, 0.6549, 0.1667, 0.877, 0.1577, 0.8823, 0.03337, 0.6457, 0.04513, 0.6459, 0.2467, 0.8326, 0.2329, 0.8402, 0.1295, 0.6507, 0.147, 0.6529, 0.1577, 0.8823, 0.1514, 0.8866, 0.02445, 0.6458, 0.03337, 0.6457, 0.2939, 0.8067, 0.2916, 0.8079, 0.2039, 0.6603, 0.2068, 0.6608, 0.2329, 0.8402, 0.2185, 0.8481, 0.1113, 0.6496, 0.1295, 0.6507, 0.1514, 0.8866, 0.1469, 0.8891, 0.01863, 0.6463, 0.02445, 0.6458, 0.2916, 0.8079, 0.287, 0.8104, 0.1981, 0.6591, 0.2039, 0.6603, 0.2185, 0.8481, 0.2042, 0.8561, 0.09307, 0.6479, 0.1113, 0.6496, 0.1469, 0.8891, 0.1448, 0.8907, 0.01567, 0.6461, 0.01863, 0.6463, 0.287, 0.8104, 0.28, 0.8143, 0.1892, 0.6577, 0.1981, 0.6591, 0.2042, 0.8561, 0.1904, 0.8637, 0.07551, 0.6474, 0.09307, 0.6479])
me_cone_001.materials.append(mat_body)
me_cone_001.materials.append(mat_trim)
me_cone_001.materials.append(mat_accent)
me_cone_001.materials.append(mat_energy)
me_cone_001.update()
arm_armature = bpy.data.armatures.new('Armature')  # bones are not reproduced

# ---- objects
ob_blade = bpy.data.objects.new('Blade', me_cone_001)
ob_armature = bpy.data.objects.new('Armature', arm_armature)

# ---- transforms, parenting, visibility, modifiers, constraints
ob_blade.parent = ob_armature
ob_blade.matrix_parent_inverse = Matrix(((2.814, 0.0, 0.0, -0.0), (-0.0, -1.23e-07, 2.814, 8.249e-07), (0.0, -2.814, -1.23e-07, 18.87), (-0.0, 0.0, -0.0, 1.0)))
ob_blade.location = (-0.0111, 0.4427, 0.0)
ob_blade.rotation_euler = (1.571, -0.0, 0.0)
_vg = ob_blade.vertex_groups.new(name='Shoulder')
for _i, _w in zip([307, 308, 309, 310, 311, 312, 313, 314, 315, 316, 317, 318, 319, 320, 321, 322, 323, 324, 325, 326, 327, 328, 329, 330, 331, 332, 333, 334, 335, 336, 337, 338, 339, 340, 341, 342, 343, 344, 345, 346, 347, 348, 349, 350, 351, 352, 353, 354, 355, 356, 357, 358, 359, 360, 361, 362, 363, 364, 365, 366, 367, 368, 369, 370, 371, 372, 373, 374, 375, 376, 377, 378, 379, 380, 381, 382, 383, 384, 385, 386, 387, 388, 389, 390, 391, 392, 393, 394, 395, 396, 397, 398, 399, 400, 401, 402, 403, 404, 405, 406, 407, 408, 426, 427, 428, 429, 430, 431, 432, 433, 434, 435, 436, 437, 438, 439, 440, 441, 442, 443, 444, 445, 446, 447, 448, 449, 450, 451, 452, 453, 454, 455, 456, 457, 458, 459, 460, 461, 462, 463, 464, 465, 466, 467, 468, 469, 470, 471, 472, 473, 474, 475, 476, 477, 478, 479, 480, 481, 482, 483, 484, 485, 486, 487, 488, 489, 490, 491, 492, 493, 494, 495, 496, 497, 498, 499, 500, 501, 502, 503, 504, 505, 506, 507, 508, 509, 510], [0.9153, 0.9197, 0.923, 0.9251, 0.9257, 0.925, 0.9237, 0.9216, 0.9188, 0.915, 0.9097, 0.9017, 0.892, 0.8698, 0.8399, 0.8013, 0.7479, 0.9153, 0.9197, 0.923, 0.9251, 0.9257, 0.925, 0.9237, 0.9216, 0.9188, 0.915, 0.9097, 0.9017, 0.892, 0.8698, 0.8399, 0.8013, 0.7479, 0.7479, 0.8013, 0.8399, 0.8698, 0.892, 0.9017, 0.9097, 0.915, 0.9188, 0.9216, 0.9237, 0.925, 0.9257, 0.9251, 0.923, 0.9197, 0.9153, 0.9153, 0.9197, 0.923, 0.9251, 0.9257, 0.925, 0.9237, 0.9216, 0.9188, 0.915, 0.9097, 0.9017, 0.892, 0.8698, 0.8399, 0.8013, 0.7479, 0.7479, 0.8013, 0.8399, 0.8698, 0.892, 0.9017, 0.9097, 0.915, 0.9188, 0.9216, 0.9237, 0.925, 0.9257, 0.9251, 0.923, 0.9197, 0.9153, 0.0, 0.0, 0.0, 0.0, 0.0, 0.0, 0.0, 0.0, 0.0, 0.0, 0.0, 0.0, 0.0, 0.0, 0.0, 0.0, 0.0, 0.9153, 0.9197, 0.923, 0.9251, 0.9257, 0.925, 0.9237, 0.9216, 0.9188, 0.915, 0.9097, 0.9017, 0.892, 0.8698, 0.8399, 0.8013, 0.7479, 0.9153, 0.9197, 0.923, 0.9251, 0.9257, 0.925, 0.9237, 0.9216, 0.9188, 0.915, 0.9097, 0.9017, 0.892, 0.8698, 0.8399, 0.8013, 0.7479, 0.9153, 0.9197, 0.923, 0.9251, 0.9257, 0.925, 0.9237, 0.9216, 0.9188, 0.915, 0.9097, 0.9017, 0.892, 0.8698, 0.8399, 0.8013, 0.7479, 0.9153, 0.9197, 0.923, 0.9251, 0.9257, 0.925, 0.9237, 0.9216, 0.9188, 0.915, 0.9097, 0.9017, 0.892, 0.8698, 0.8399, 0.8013, 0.7479, 0.4349, 0.4618, 0.42, 0.4608, 0.4006, 0.4594, 0.4599, 0.3739, 0.4575, 0.4615, 0.4548, 0.4626, 0.4509, 0.4628, 0.446, 0.4625, 0.4576]): _vg.add([_i], _w, 'REPLACE')
_vg = ob_blade.vertex_groups.new(name='Bicep')
for _i, _w in zip([69, 70, 71, 72, 73, 74, 79, 80, 81, 82, 86, 87, 88, 89, 95, 96, 97, 201, 202, 203, 204, 290, 291, 292, 293, 294, 295, 296, 297, 298, 299, 300, 301, 302, 303, 304, 305, 306, 307, 308, 309, 310, 311, 312, 313, 314, 315, 316, 317, 318, 319, 320, 321, 322, 323, 324, 325, 326, 327, 328, 329, 330, 331, 332, 333, 334, 335, 336, 337, 338, 339, 340, 341, 342, 343, 344, 345, 346, 347, 348, 349, 350, 351, 352, 353, 354, 355, 356, 357, 358, 359, 360, 361, 362, 363, 364, 365, 366, 367, 368, 369, 370, 371, 372, 373, 374, 375, 376, 377, 378, 379, 380, 381, 382, 383, 384, 385, 386, 387, 388, 389, 390, 391, 392, 393, 394, 395, 396, 397, 398, 399, 400, 401, 402, 403, 404, 405, 406, 407, 408, 409, 410, 411, 412, 413, 414, 415, 416, 417, 418, 419, 420, 421, 422, 423, 424, 425, 426, 427, 428, 429, 430, 431, 432, 433, 434, 435, 436, 437, 438, 439, 440, 441, 442, 443, 444, 445, 446, 447, 448, 449, 450, 451, 452, 453, 454, 455, 456, 457, 458, 459, 460, 461, 462, 463, 464, 465, 466, 467, 468, 469, 470, 471, 472, 473, 474, 475, 476, 477, 478, 479, 480, 481, 482, 483, 484, 485, 486, 487, 488, 489, 490, 491, 492, 493, 494, 495, 496, 497, 498, 499, 500, 501, 502, 503, 504, 505, 506, 507, 508, 509, 510], [0.0, 0.0, 0.0, 0.0, 0.0, 0.0, 0.0, 0.0, 0.0, 0.0, 0.0, 0.0, 0.0, 0.0, 0.0, 0.0, 0.0, 0.01161, 0.0, 0.0, 0.004499, 1.0, 1.0, 1.0, 1.0, 1.0, 1.0, 1.0, 1.0, 1.0, 1.0, 1.0, 1.0, 1.0, 1.0, 1.0, 1.0, 1.0, 0.08453, 0.08007, 0.0768, 0.07472, 0.07413, 0.07478, 0.07612, 0.07819, 0.081, 0.08481, 0.09011, 0.09805, 0.1077, 0.1299, 0.1598, 0.1984, 0.2518, 0.08453, 0.08007, 0.0768, 0.07472, 0.07413, 0.07478, 0.07612, 0.07819, 0.081, 0.08481, 0.09011, 0.09805, 0.1077, 0.1299, 0.1598, 0.1984, 0.2518, 0.2518, 0.1984, 0.1598, 0.1299, 0.1077, 0.09805, 0.09011, 0.08481, 0.081, 0.07819, 0.07612, 0.07478, 0.07413, 0.07472, 0.0768, 0.08007, 0.08453, 0.08453, 0.08007, 0.0768, 0.07472, 0.07413, 0.07478, 0.07612, 0.07819, 0.081, 0.08481, 0.09011, 0.09805, 0.1077, 0.1299, 0.1598, 0.1984, 0.2518, 0.2518, 0.1984, 0.1598, 0.1299, 0.1077, 0.09805, 0.09011, 0.08481, 0.081, 0.07819, 0.07612, 0.07478, 0.07413, 0.07472, 0.0768, 0.08007, 0.08453, 1.0, 1.0, 1.0, 1.0, 1.0, 1.0, 1.0, 1.0, 1.0, 1.0, 1.0, 1.0, 1.0, 1.0, 1.0, 1.0, 1.0, 1.0, 1.0, 1.0, 1.0, 1.0, 1.0, 1.0, 1.0, 1.0, 1.0, 1.0, 1.0, 1.0, 1.0, 1.0, 1.0, 1.0, 0.08453, 0.08007, 0.0768, 0.07472, 0.07413, 0.07478, 0.07612, 0.07819, 0.081, 0.08481, 0.09011, 0.09805, 0.1077, 0.1299, 0.1598, 0.1984, 0.2518, 0.08453, 0.08007, 0.0768, 0.07472, 0.07413, 0.07478, 0.07612, 0.07819, 0.081, 0.08481, 0.09011, 0.09805, 0.1077, 0.1299, 0.1598, 0.1984, 0.2518, 0.08453, 0.08007, 0.0768, 0.07472, 0.07413, 0.07478, 0.07612, 0.07819, 0.081, 0.08481, 0.09011, 0.09805, 0.1077, 0.1299, 0.1598, 0.1984, 0.2518, 0.08453, 0.08007, 0.0768, 0.07472, 0.07413, 0.07478, 0.07612, 0.07819, 0.081, 0.08481, 0.09011, 0.09805, 0.1077, 0.1299, 0.1598, 0.1984, 0.2518, 0.5649, 0.5381, 0.5799, 0.5391, 0.5992, 0.5405, 0.54, 0.6259, 0.5424, 0.5384, 0.5451, 0.5374, 0.549, 0.5371, 0.5539, 0.5374, 0.5423]): _vg.add([_i], _w, 'REPLACE')
_vg = ob_blade.vertex_groups.new(name='Forearm')
for _i, _w in zip([0, 1, 2, 3, 4, 5, 6, 7, 8, 9, 10, 11, 12, 13, 14, 15, 16, 17, 18, 19, 20, 21, 22, 23, 24, 25, 26, 27, 28, 29, 30, 31, 32, 33, 34, 35, 36, 37, 38, 39, 40, 41, 42, 43, 44, 45, 46, 47, 48, 49, 50, 51, 52, 53, 54, 55, 56, 57, 58, 59, 60, 61, 62, 63, 64, 65, 66, 67, 68, 69, 70, 71, 72, 73, 74, 75, 76, 77, 78, 79, 80, 81, 82, 83, 84, 85, 86, 87, 88, 89, 90, 91, 92, 93, 94, 95, 96, 97, 98, 99, 100, 101, 102, 103, 104, 105, 106, 107, 108, 109, 110, 111, 112, 113, 114, 115, 116, 117, 118, 119, 120, 121, 122, 123, 124, 125, 126, 127, 128, 129, 130, 131, 132, 133, 134, 135, 136, 137, 138, 139, 140, 141, 142, 143, 144, 145, 146, 147, 148, 149, 150, 151, 152, 153, 154, 155, 156, 157, 158, 159, 160, 161, 162, 163, 164, 165, 166, 167, 168, 169, 170, 171, 172, 173, 174, 175, 176, 177, 178, 179, 180, 181, 182, 183, 184, 185, 186, 187, 188, 189, 190, 191, 192, 193, 194, 195, 196, 197, 198, 199, 200, 201, 202, 203, 204, 205, 206, 207, 208, 209, 210, 211, 212, 213, 214, 215, 216, 217, 218, 219, 220, 221, 222, 223, 224, 225, 226, 227, 228, 229, 230, 231, 232, 233, 234, 235, 236, 237, 238, 239, 240, 241, 242, 243, 244, 245, 246, 247, 248, 249, 250, 251, 252, 253, 254, 255, 256, 257, 258, 259, 260, 261, 262, 263, 264, 265, 266, 267, 268, 269, 270, 271, 272, 273, 274, 275, 276, 277, 278, 279, 280, 281, 282, 283, 284, 285, 286, 287, 288, 289, 290, 291, 292, 293, 294, 295, 296, 297, 298, 299, 300, 301, 302, 303, 304, 305, 306, 392, 393, 394, 395, 396, 397, 398, 399, 400, 401, 402, 403, 404, 405, 406, 407, 408, 409, 410, 411, 412, 413, 414, 415, 416, 417, 418, 419, 420, 421, 422, 423, 424, 425], [1.0, 1.0, 1.0, 1.0, 1.0, 1.0, 1.0, 1.0, 1.0, 1.0, 1.0, 1.0, 1.0, 1.0, 1.0, 1.0, 1.0, 1.0, 1.0, 1.0, 1.0, 1.0, 1.0, 1.0, 1.0, 1.0, 1.0, 1.0, 1.0, 1.0, 1.0, 1.0, 1.0, 1.0, 1.0, 1.0, 1.0, 1.0, 1.0, 1.0, 1.0, 1.0, 1.0, 1.0, 1.0, 1.0, 1.0, 1.0, 1.0, 1.0, 1.0, 1.0, 1.0, 1.0, 1.0, 1.0, 1.0, 1.0, 1.0, 1.0, 1.0, 1.0, 1.0, 1.0, 1.0, 1.0, 1.0, 1.0, 1.0, 1.0, 1.0, 1.0, 1.0, 1.0, 1.0, 1.0, 1.0, 1.0, 1.0, 1.0, 1.0, 1.0, 1.0, 1.0, 1.0, 1.0, 1.0, 1.0, 1.0, 1.0, 1.0, 1.0, 1.0, 1.0, 1.0, 1.0, 1.0, 1.0, 1.0, 1.0, 1.0, 1.0, 1.0, 1.0, 1.0, 1.0, 1.0, 1.0, 1.0, 1.0, 1.0, 1.0, 1.0, 1.0, 1.0, 1.0, 1.0, 1.0, 1.0, 1.0, 1.0, 1.0, 1.0, 1.0, 1.0, 1.0, 1.0, 1.0, 1.0, 1.0, 1.0, 1.0, 1.0, 1.0, 1.0, 1.0, 1.0, 1.0, 1.0, 1.0, 1.0, 1.0, 1.0, 1.0, 1.0, 1.0, 1.0, 1.0, 1.0, 1.0, 1.0, 1.0, 1.0, 1.0, 1.0, 1.0, 1.0, 1.0, 1.0, 1.0, 1.0, 1.0, 1.0, 1.0, 1.0, 1.0, 1.0, 1.0, 1.0, 1.0, 1.0, 1.0, 1.0, 1.0, 1.0, 1.0, 1.0, 1.0, 1.0, 1.0, 1.0, 1.0, 1.0, 1.0, 1.0, 1.0, 1.0, 1.0, 1.0, 1.0, 1.0, 1.0, 1.0, 1.0, 1.0, 1.0, 1.0, 1.0, 1.0, 1.0, 1.0, 0.9884, 1.0, 1.0, 0.9955, 1.0, 1.0, 1.0, 1.0, 1.0, 1.0, 1.0, 1.0, 1.0, 1.0, 1.0, 1.0, 1.0, 1.0, 1.0, 1.0, 1.0, 1.0, 1.0, 1.0, 1.0, 1.0, 1.0, 1.0, 1.0, 1.0, 1.0, 1.0, 1.0, 1.0, 1.0, 1.0, 1.0, 1.0, 1.0, 1.0, 1.0, 1.0, 1.0, 1.0, 1.0, 1.0, 1.0, 1.0, 1.0, 1.0, 1.0, 1.0, 1.0, 1.0, 1.0, 1.0, 1.0, 1.0, 1.0, 1.0, 1.0, 1.0, 1.0, 1.0, 1.0, 1.0, 1.0, 1.0, 1.0, 1.0, 1.0, 1.0, 1.0, 1.0, 1.0, 1.0, 1.0, 1.0, 1.0, 1.0, 1.0, 1.0, 1.0, 1.0, 1.0, 1.0, 1.0, 1.0, 1.0, 0.0, 0.0, 0.0, 0.0, 0.0, 0.0, 0.0, 0.0, 0.0, 0.0, 0.0, 0.0, 0.0, 0.0, 0.0, 0.0, 0.0, 0.0, 0.0, 0.0, 0.0, 0.0, 0.0, 0.0, 0.0, 0.0, 0.0, 0.0, 0.0, 0.0, 0.0, 0.0, 0.0, 0.0, 0.0, 0.0, 0.0, 0.0, 0.0, 0.0, 0.0, 0.0, 0.0, 0.0, 0.0, 0.0, 0.0, 0.0, 0.0, 0.0, 0.0]): _vg.add([_i], _w, 'REPLACE')
_m = ob_blade.modifiers.new('Mirror', 'MIRROR')
_m.use_axis = (False, True, False)
_m = ob_blade.modifiers.new('Armature', 'ARMATURE')
_m.object = ob_armature
ob_armature.location = (0.0, 6.707, 0.0)
ob_armature.rotation_euler = (1.571, -0.0, 0.0)
ob_armature.scale = (0.3554, 0.3554, 0.3554)
ob_armature.show_in_front = True

# ---- collection membership
col_collection.objects.link(ob_blade)
col_collection.objects.link(ob_armature)

# ---- scene / render settings (as saved in the file)
scene.frame_start = 1; scene.frame_end = 250; scene.frame_set(1)
scene.render.engine = 'BLENDER_EEVEE_NEXT'
scene.cycles.sampling_pattern = 'TABULATED_SOBOL'
scene.view_settings.view_transform = 'Filmic'
bpy.context.view_layer.update()

# ---- added for rendering (the .blend has no active camera and no usable light): camera, sun
cam_auto = bpy.data.cameras.new('AutoCamera')
cam_auto.lens = 50.0
cam_auto.sensor_width = 36.0
cam_auto.clip_end = 1000.0
ob_auto_camera = bpy.data.objects.new('AutoCamera', cam_auto)
scene.collection.objects.link(ob_auto_camera)
ob_auto_camera.location = (6.31173, -4.49606, 5.21006)
ob_auto_camera.rotation_euler = (1.09748, -7.21219e-08, 0.694738)
scene.camera = ob_auto_camera
light_auto_sun = bpy.data.lights.new('AutoSun', 'SUN')
light_auto_sun.energy = 3.0
light_auto_sun.angle = 0.0523599
ob_auto_sun = bpy.data.objects.new('AutoSun', light_auto_sun)
scene.collection.objects.link(ob_auto_sun)
ob_auto_sun.rotation_euler = (0.872665, 0.174533, 0.523599)
bpy.context.view_layer.update()
